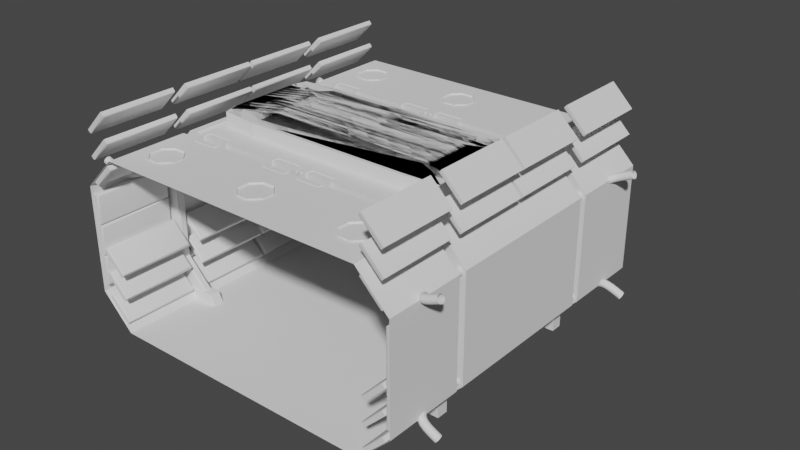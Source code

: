 # Source: Corridor02_1.blend  (saved by Blender 2.82.7; exported with 4.5.12 LTS)
import bpy
from mathutils import Matrix  # noqa: F401  (used for matrix-valued properties, if any)

bpy.ops.wm.read_factory_settings(use_empty=True)
scene = bpy.context.scene
scene.name = 'Scene'

# ---- collections
col_collection = bpy.data.collections.new('Collection'); scene.collection.children.link(col_collection)

# ---- node groups
ng_auto_smooth = bpy.data.node_groups.new('Auto Smooth', 'GeometryNodeTree')
_s = ng_auto_smooth.interface.new_socket(name='Geometry', in_out='OUTPUT', socket_type='NodeSocketGeometry')
_s = ng_auto_smooth.interface.new_socket(name='Geometry', in_out='INPUT', socket_type='NodeSocketGeometry')
_s = ng_auto_smooth.interface.new_socket(name='Angle', in_out='INPUT', socket_type='NodeSocketFloat')
_s.subtype = 'ANGLE'
_s.min_value = 0.0
_s.max_value = 3.142
ng_auto_smooth.is_modifier = True
_N = ng_auto_smooth.nodes; _L = ng_auto_smooth.links
n0 = _N.new('NodeGroupOutput'); n0.name = 'Group Output'; n0.location = (480, -100)
n1 = _N.new('NodeGroupInput'); n1.name = 'Group Input'; n1.location = (-420, -300)
n2 = _N.new('NodeGroupInput'); n2.name = 'Group Input.001'; n2.location = (-60, -100)
n3 = _N.new('GeometryNodeSetShadeSmooth'); n3.name = 'Set Shade Smooth'; n3.location = (120, -100)
n3.domain = 'EDGE'
n4 = _N.new('GeometryNodeSetShadeSmooth'); n4.name = 'Set Shade Smooth.001'; n4.location = (300, -100)
n5 = _N.new('GeometryNodeInputMeshEdgeAngle'); n5.name = 'Edge Angle'; n5.location = (-420, -220)
n6 = _N.new('GeometryNodeInputEdgeSmooth'); n6.name = 'Is Edge Smooth'; n6.location = (-60, -160)
n7 = _N.new('GeometryNodeInputShadeSmooth'); n7.name = 'Is Face Smooth'; n7.location = (-240, -340)
n8 = _N.new('FunctionNodeBooleanMath'); n8.name = 'Boolean Math'; n8.location = (-60, -220)
n9 = _N.new('FunctionNodeCompare'); n9.name = 'Compare'; n9.location = (-240, -180)
n9.operation = 'LESS_EQUAL'
_L.new(n5.outputs[0], n9.inputs[0])
_L.new(n4.outputs[0], n0.inputs[0])
_L.new(n1.outputs[1], n9.inputs[1])
_L.new(n9.outputs[0], n8.inputs[0])
_L.new(n7.outputs[0], n8.inputs[1])
_L.new(n2.outputs[0], n3.inputs[0])
_L.new(n6.outputs[0], n3.inputs[1])
_L.new(n3.outputs[0], n4.inputs[0])
_L.new(n8.outputs[0], n3.inputs[2])
n0.is_active_output = True

# ---- world
world_world = bpy.data.worlds.new('World'); scene.world = world_world
world_world.use_nodes = True; world_world.node_tree.nodes.clear()
_N = world_world.node_tree.nodes; _L = world_world.node_tree.links
n0 = _N.new('ShaderNodeOutputWorld'); n0.name = 'World Output'; n0.location = (300, 300)
n1 = _N.new('ShaderNodeBackground'); n1.name = 'Background'; n1.location = (10, 300)
n1.inputs[0].default_value = (0.05088, 0.05088, 0.05088, 1.0)
_L.new(n1.outputs[0], n0.inputs[0])
n0.is_active_output = True
world_world.color = (0.05088, 0.05088, 0.05088)
world_world.use_sun_shadow = False
world_world.sun_shadow_jitter_overblur = 0.0

# ---- meshes
me_cube_002 = bpy.data.meshes.new('Cube.002')
me_cube_002.from_pydata([(0.0, 3.0, 0.0), (0.0, 3.0, 3.0), (2.431, 3.0, 0.0), (3.0, 3.0, 0.5687), (3.0, 3.0, 2.431), (2.431, 3.0, 3.0), (0.0, 0.0, 0.0), (3.0, 0.0, 0.5687), (2.431, 0.0, 0.0), (3.0, 0.0, 2.431), (2.038, 0.0, 3.0), (0.0, 1.43, 0.0), (0.0, 1.57, 0.0), (0.0, 1.57, 3.0), (0.0, 0.798, 3.0), (3.0, 1.43, 0.5687), (3.0, 1.57, 0.5687), (2.431, 1.43, 0.0), (2.431, 1.57, 0.0), (3.0, 1.57, 2.431), (3.0, 1.43, 2.431), (2.038, 0.798, 3.0), (2.431, 1.57, 3.0), (2.063, 3.0, 0.0), (2.063, 0.0, 0.0), (2.215, 1.451, 0.1568), (2.232, 1.43, 0.1445), (2.228, 1.563, 0.148), (2.215, 1.549, 0.1568), (2.734, 1.451, 2.321), (2.755, 1.43, 2.33), (2.327, 1.437, 2.749), (2.321, 1.451, 2.734), (2.321, 1.549, 2.734), (2.33, 1.57, 2.755), (2.749, 1.563, 2.327), (2.734, 1.549, 2.321), (2.734, 1.549, 0.6788), (2.755, 1.57, 0.6701), (2.749, 1.437, 0.6725), (2.734, 1.451, 0.6788), (0.008876, 1.444, 2.741), (0.008876, 1.436, 2.749), (0.008876, 1.564, 2.749), (0.008876, 1.556, 2.741), (2.063, 1.451, -4.551e-09), (2.092, 1.57, 0.0), (2.063, 1.409, 0.0), (2.092, 1.43, 0.0), (2.042, 1.43, 0.0), (2.042, 1.57, 0.0), (2.063, 1.549, 0.0), (2.063, 1.591, 0.0), (2.749, 1.437, 2.327), (2.33, 1.43, 2.755), (2.324, 1.444, 2.74), (2.74, 1.444, 2.324), (2.327, 1.563, 2.749), (2.755, 1.57, 2.33), (2.74, 1.556, 2.324), (2.324, 1.556, 2.74), (2.749, 1.563, 0.6725), (2.232, 1.57, 0.1445), (2.22, 1.556, 0.1532), (2.74, 1.556, 0.6764), (2.228, 1.437, 0.148), (2.755, 1.43, 0.6701), (2.74, 1.444, 0.6764), (2.22, 1.444, 0.1532), (0.0, 1.43, 2.755), (0.0, 1.451, 2.734), (0.0, 1.549, 2.734), (0.0, 1.57, 2.755), (2.748, 1.455, 2.327), (2.757, 1.448, 2.331), (2.331, 1.448, 2.757), (2.327, 1.455, 2.748), (2.327, 1.545, 2.748), (2.331, 1.552, 2.757), (2.757, 1.552, 2.331), (2.748, 1.545, 2.327), (2.748, 1.545, 0.673), (2.757, 1.552, 0.6692), (2.234, 1.554, 0.1404), (2.225, 1.549, 0.144), (2.225, 1.451, 0.144), (2.234, 1.446, 0.1404), (2.757, 1.448, 0.6692), (2.748, 1.455, 0.673), (0.008876, 1.446, 2.758), (0.008876, 1.455, 2.75), (0.008876, 1.545, 2.75), (0.008876, 1.554, 2.758), (2.431, 1.43, 3.0), (0.0, 1.43, 3.0), (2.431, 0.0, 3.0), (1.983, 0.0, 2.961), (2.038, 0.0, 2.98), (0.0, 0.798, 2.98), (0.0, 0.743, 2.961), (2.038, 0.798, 2.98), (1.983, 0.743, 2.961), (2.019, 0.7793, 2.961), (0.0, 0.7793, 2.961), (2.019, 0.0, 2.961), (1.983, 0.0, 3.165), (0.0, 0.0, 3.165), (0.0, 0.743, 3.165), (1.983, 0.743, 3.165), (2.257, 1.384, 2.987), (2.231, 1.384, 2.987), (2.303, 1.224, 3.0), (2.185, 1.034, 3.0), (2.185, 0.0, 3.0), (2.303, 0.0, 3.0), (2.208, 1.034, 2.977), (2.185, 1.43, 3.0), (2.303, 1.43, 3.0), (2.28, 1.224, 2.977), (2.208, 0.0, 2.977), (2.28, 0.0, 2.977), (2.219, 1.034, 2.977), (2.208, 1.407, 2.977), (2.28, 1.407, 2.977), (2.268, 1.224, 2.977), (2.219, 0.0, 2.977), (2.268, 0.0, 2.977), (2.231, 1.034, 2.987), (2.219, 1.395, 2.977), (2.268, 1.395, 2.977), (2.257, 1.224, 2.987), (2.231, 0.0, 2.987), (2.257, 0.0, 2.987)], [], [(15, 7, 9, 20), (0, 12, 50, 52, 23), (23, 52, 46, 18, 2), (20, 9, 95, 93), (3, 16, 19, 4), (4, 19, 22, 5), (16, 3, 2, 18), (7, 15, 17, 8), (14, 21, 100, 98), (5, 22, 13, 1), (22, 19, 58, 34), (20, 93, 54, 30), (94, 13, 72, 71, 70, 69), (111, 117, 93), (15, 20, 30, 66), (32, 70, 71, 33), (11, 6, 24, 47, 49), (37, 28, 25, 40), (29, 32, 33, 36), (19, 16, 38, 58), (48, 47, 24, 8, 17), (40, 29, 36, 37), (13, 22, 34, 72), (16, 18, 62, 38), (51, 50, 12, 11, 49, 45), (17, 15, 66, 26), (67, 68, 85, 88), (65, 39, 87, 86), (63, 64, 81, 84), (61, 27, 83, 82), (60, 44, 91, 77), (59, 60, 77, 80), (43, 57, 78, 92), (57, 35, 79, 78), (44, 43, 92, 91), (31, 53, 30, 54), (56, 55, 32, 29), (35, 57, 34, 58), (60, 59, 36, 33), (27, 61, 38, 62), (64, 63, 28, 37), (39, 65, 26, 66), (68, 67, 40, 25), (53, 39, 66, 30), (67, 56, 29, 40), (61, 35, 58, 38), (59, 64, 37, 36), (42, 31, 54, 69), (41, 42, 69, 70), (55, 41, 70, 32), (43, 44, 71, 72), (57, 43, 72, 34), (44, 60, 33, 71), (74, 75, 76, 73), (78, 79, 80, 77), (82, 83, 84, 81), (86, 87, 88, 85), (87, 74, 73, 88), (79, 82, 81, 80), (75, 89, 90, 76), (92, 78, 77, 91), (39, 53, 74, 87), (56, 67, 88, 73), (35, 61, 82, 79), (64, 59, 80, 81), (31, 42, 89, 75), (42, 41, 90, 89), (53, 31, 75, 74), (41, 55, 76, 90), (55, 56, 73, 76), (93, 117, 116, 94, 69, 54), (114, 111, 93, 95), (21, 10, 97, 100), (102, 103, 98, 100), (100, 97, 104, 102), (101, 96, 105, 108), (101, 99, 103, 102), (96, 101, 102, 104), (108, 105, 106, 107), (99, 101, 108, 107), (10, 21, 112, 113), (127, 110, 109, 130), (131, 127, 130, 132), (21, 14, 94, 116, 112), (122, 115, 112, 116), (123, 122, 116, 117), (118, 123, 117, 111), (115, 119, 113, 112), (120, 118, 111, 114), (128, 121, 115, 122), (129, 128, 122, 123), (124, 129, 123, 118), (121, 125, 119, 115), (126, 124, 118, 120), (110, 127, 121, 128), (109, 110, 128, 129), (130, 109, 129, 124), (127, 131, 125, 121), (132, 130, 124, 126)])
_uv = me_cube_002.uv_layers.new(name='UVMap')
_uv.uv.foreach_set('vector', [0.4224, 0.5654, 0.4224, 0.625, 0.5776, 0.625, 0.5776, 0.5654, 0.25, 0.5, 0.25, 0.5596, 0.2964, 0.5596, 0.2982, 0.5587, 0.2982, 0.5, 0.2982, 0.5, 0.2982, 0.5587, 0.3005, 0.5596, 0.3276, 0.5596, 0.3276, 0.5, 0.5776, 0.5654, 0.5776, 0.625, 0.6724, 0.625, 0.6724, 0.5654, 0.4224, 0.5, 0.4224, 0.5596, 0.5776, 0.5596, 0.5776, 0.5, 0.5776, 0.5, 0.5776, 0.5596, 0.6724, 0.5596, 0.6724, 0.5, 0.4224, 0.5596, 0.4224, 0.5, 0.3276, 0.5, 0.3276, 0.5596, 0.4224, 0.625, 0.4224, 0.5654, 0.3276, 0.5654, 0.3276, 0.625, 0.75, 0.5818, 0.7052, 0.5818, 0.7052, 0.5818, 0.75, 0.5818, 0.6724, 0.5, 0.6724, 0.5596, 0.75, 0.5596, 0.75, 0.5, 0.6724, 0.5596, 0.5776, 0.5596, 0.5776, 0.5596, 0.6724, 0.5596, 0.5776, 0.5654, 0.6724, 0.5654, 0.6724, 0.5654, 0.5776, 0.5654, 0.0, 0.0, 0.0, 0.0, 0.0, 0.0, 0.0, 0.0, 0.0, 0.0, 0.0, 0.0, 0.6831, 0.5708, 0.6831, 0.5654, 0.6724, 0.5654, 0.4224, 0.5654, 0.5776, 0.5654, 0.5776, 0.5654, 0.4224, 0.5654, 0.6724, 0.5646, 0.75, 0.5646, 0.75, 0.5604, 0.6724, 0.5604, 0.25, 0.5654, 0.25, 0.625, 0.2982, 0.625, 0.2982, 0.5663, 0.2964, 0.5654, 0.4224, 0.5604, 0.3156, 0.5604, 0.3156, 0.5646, 0.4224, 0.5646, 0.5776, 0.5646, 0.6724, 0.5646, 0.6724, 0.5604, 0.5776, 0.5604, 0.5776, 0.5596, 0.4224, 0.5596, 0.4224, 0.5596, 0.5776, 0.5596, 0.3005, 0.5654, 0.2982, 0.5663, 0.2982, 0.625, 0.3276, 0.625, 0.3276, 0.5654, 0.4224, 0.5646, 0.5776, 0.5646, 0.5776, 0.5604, 0.4224, 0.5604, 0.75, 0.5596, 0.6724, 0.5596, 0.6724, 0.5596, 0.75, 0.5596, 0.4224, 0.5596, 0.3276, 0.5596, 0.3165, 0.5596, 0.4224, 0.5596, 0.2982, 0.5604, 0.2964, 0.5596, 0.25, 0.5596, 0.25, 0.5654, 0.2964, 0.5654, 0.2982, 0.5646, 0.3276, 0.5654, 0.4224, 0.5654, 0.4224, 0.5654, 0.3165, 0.5654, 0.4224, 0.5648, 0.3159, 0.5648, 0.3159, 0.5648, 0.4224, 0.5648, 0.3162, 0.5652, 0.4224, 0.5652, 0.4224, 0.5652, 0.3162, 0.5652, 0.3159, 0.5602, 0.4224, 0.5602, 0.4224, 0.5602, 0.3159, 0.5602, 0.4224, 0.5598, 0.3162, 0.5598, 0.3162, 0.5598, 0.4224, 0.5598, 0.6724, 0.5602, 0.7492, 0.5602, 0.7492, 0.5602, 0.6724, 0.5602, 0.5776, 0.5602, 0.6724, 0.5602, 0.6724, 0.5602, 0.5776, 0.5602, 0.7492, 0.5598, 0.6724, 0.5598, 0.6724, 0.5598, 0.7492, 0.5598, 0.6724, 0.5598, 0.5776, 0.5598, 0.5776, 0.5598, 0.6724, 0.5598, 0.7492, 0.5602, 0.7492, 0.5598, 0.7492, 0.5598, 0.7492, 0.5602, 0.6724, 0.5652, 0.5776, 0.5652, 0.5776, 0.5654, 0.6724, 0.5654, 0.5776, 0.5648, 0.6724, 0.5648, 0.6724, 0.5646, 0.5776, 0.5646, 0.5776, 0.5598, 0.6724, 0.5598, 0.6724, 0.5596, 0.5776, 0.5596, 0.6724, 0.5602, 0.5776, 0.5602, 0.5776, 0.5604, 0.6724, 0.5604, 0.3162, 0.5598, 0.4224, 0.5598, 0.4224, 0.5596, 0.3165, 0.5596, 0.4224, 0.5602, 0.3159, 0.5602, 0.3156, 0.5604, 0.4224, 0.5604, 0.4224, 0.5652, 0.3162, 0.5652, 0.3165, 0.5654, 0.4224, 0.5654, 0.3159, 0.5648, 0.4224, 0.5648, 0.4224, 0.5646, 0.3156, 0.5646, 0.5776, 0.5652, 0.4224, 0.5652, 0.4224, 0.5654, 0.5776, 0.5654, 0.4224, 0.5648, 0.5776, 0.5648, 0.5776, 0.5646, 0.4224, 0.5646, 0.4224, 0.5598, 0.5776, 0.5598, 0.5776, 0.5596, 0.4224, 0.5596, 0.5776, 0.5602, 0.4224, 0.5602, 0.4224, 0.5604, 0.5776, 0.5604, 0.7492, 0.5652, 0.6724, 0.5652, 0.6724, 0.5654, 0.75, 0.5654, 0.7492, 0.5648, 0.7492, 0.5652, 0.75, 0.5654, 0.75, 0.5646, 0.6724, 0.5648, 0.7492, 0.5648, 0.75, 0.5646, 0.6724, 0.5646, 0.7492, 0.5598, 0.7492, 0.5602, 0.75, 0.5604, 0.75, 0.5596, 0.6724, 0.5598, 0.7492, 0.5598, 0.75, 0.5596, 0.6724, 0.5596, 0.7492, 0.5602, 0.6724, 0.5602, 0.6724, 0.5604, 0.75, 0.5604, 0.5776, 0.5652, 0.6724, 0.5652, 0.6724, 0.5648, 0.5776, 0.5648, 0.6724, 0.5598, 0.5776, 0.5598, 0.5776, 0.5602, 0.6724, 0.5602, 0.4224, 0.5598, 0.3162, 0.5598, 0.3159, 0.5602, 0.4224, 0.5602, 0.3162, 0.5652, 0.4224, 0.5652, 0.4224, 0.5648, 0.3159, 0.5648, 0.4224, 0.5652, 0.5776, 0.5652, 0.5776, 0.5648, 0.4224, 0.5648, 0.5776, 0.5598, 0.4224, 0.5598, 0.4224, 0.5602, 0.5776, 0.5602, 0.6724, 0.5652, 0.7492, 0.5652, 0.7492, 0.5648, 0.6724, 0.5648, 0.7492, 0.5598, 0.6724, 0.5598, 0.6724, 0.5602, 0.7492, 0.5602, 0.4224, 0.5652, 0.5776, 0.5652, 0.5776, 0.5652, 0.4224, 0.5652, 0.5776, 0.5648, 0.4224, 0.5648, 0.4224, 0.5648, 0.5776, 0.5648, 0.5776, 0.5598, 0.4224, 0.5598, 0.4224, 0.5598, 0.5776, 0.5598, 0.4224, 0.5602, 0.5776, 0.5602, 0.5776, 0.5602, 0.4224, 0.5602, 0.6724, 0.5652, 0.7492, 0.5652, 0.7492, 0.5652, 0.6724, 0.5652, 0.7492, 0.5652, 0.7492, 0.5648, 0.7492, 0.5648, 0.7492, 0.5652, 0.5776, 0.5652, 0.6724, 0.5652, 0.6724, 0.5652, 0.5776, 0.5652, 0.7492, 0.5648, 0.6724, 0.5648, 0.6724, 0.5648, 0.7492, 0.5648, 0.6724, 0.5648, 0.5776, 0.5648, 0.5776, 0.5648, 0.6724, 0.5648, 0.6724, 0.5654, 0.6831, 0.5654, 0.6929, 0.5654, 0.75, 0.5654, 0.75, 0.5654, 0.6724, 0.5654, 0.6831, 0.625, 0.6831, 0.5708, 0.6724, 0.5654, 0.6724, 0.625, 0.7052, 0.5818, 0.7052, 0.625, 0.7052, 0.625, 0.7052, 0.5818, 0.7067, 0.5828, 0.75, 0.5828, 0.75, 0.5818, 0.7052, 0.5818, 0.7052, 0.5818, 0.7052, 0.625, 0.7067, 0.625, 0.7067, 0.5828, 0.7098, 0.5848, 0.7098, 0.625, 0.7098, 0.625, 0.7098, 0.5848, 0.7098, 0.5848, 0.75, 0.5848, 0.75, 0.5828, 0.7067, 0.5828, 0.7098, 0.625, 0.7098, 0.5848, 0.7067, 0.5828, 0.7067, 0.625, 0.7098, 0.5848, 0.7098, 0.625, 0.75, 0.625, 0.75, 0.5848, 0.75, 0.5848, 0.7098, 0.5848, 0.7098, 0.5848, 0.75, 0.5848, 0.7052, 0.625, 0.7052, 0.5818, 0.6929, 0.5757, 0.6929, 0.625, 0.6891, 0.5771, 0.6891, 0.5666, 0.6869, 0.5666, 0.6869, 0.5694, 0.6891, 0.625, 0.6891, 0.5771, 0.6869, 0.5694, 0.6869, 0.625, 0.7052, 0.5818, 0.75, 0.5818, 0.75, 0.5654, 0.6929, 0.5654, 0.6929, 0.5757, 0.691, 0.566, 0.691, 0.5764, 0.6929, 0.5757, 0.6929, 0.5654, 0.685, 0.566, 0.691, 0.566, 0.6929, 0.5654, 0.6831, 0.5654, 0.685, 0.5701, 0.685, 0.566, 0.6831, 0.5654, 0.6831, 0.5708, 0.691, 0.5764, 0.691, 0.625, 0.6929, 0.625, 0.6929, 0.5757, 0.685, 0.625, 0.685, 0.5701, 0.6831, 0.5708, 0.6831, 0.625, 0.69, 0.5663, 0.69, 0.5768, 0.691, 0.5764, 0.691, 0.566, 0.686, 0.5663, 0.69, 0.5663, 0.691, 0.566, 0.685, 0.566, 0.686, 0.5697, 0.686, 0.5663, 0.685, 0.566, 0.685, 0.5701, 0.69, 0.5768, 0.69, 0.625, 0.691, 0.625, 0.691, 0.5764, 0.686, 0.625, 0.686, 0.5697, 0.685, 0.5701, 0.685, 0.625, 0.6891, 0.5666, 0.6891, 0.5771, 0.69, 0.5768, 0.69, 0.5663, 0.6869, 0.5666, 0.6891, 0.5666, 0.69, 0.5663, 0.686, 0.5663, 0.6869, 0.5694, 0.6869, 0.5666, 0.686, 0.5663, 0.686, 0.5697, 0.6891, 0.5771, 0.6891, 0.625, 0.69, 0.625, 0.69, 0.5768, 0.6869, 0.625, 0.6869, 0.5694, 0.686, 0.5697, 0.686, 0.625])
me_cube_002.use_remesh_fix_poles = True
me_cube_002.use_remesh_preserve_attributes = False
me_cube_002.use_mirror_vertex_groups = False
me_cube_002.update()
me_cube = bpy.data.meshes.new('Cube')
me_cube.from_pydata([(0.09772, 1.437, 2.741), (0.1318, 1.322, 3.009), (0.09772, 1.562, 2.741), (0.1318, 1.677, 3.009), (0.5918, 1.437, 2.741), (0.5577, 1.322, 3.009), (0.5918, 1.562, 2.741), (0.5577, 1.677, 3.009), (0.1318, 1.617, 2.698), (0.1318, 1.383, 2.698), (0.09772, 1.562, 3.009), (0.09772, 1.437, 3.009), (0.5577, 1.617, 2.698), (0.5918, 1.562, 3.009), (0.5577, 1.383, 2.698), (0.5918, 1.437, 3.009)], [], [(0, 11, 10, 2), (8, 3, 7, 12), (6, 13, 15, 4), (14, 5, 1, 9), (8, 12, 14, 9), (0, 2, 8, 9), (11, 0, 9, 1), (2, 10, 3, 8), (13, 6, 12, 7), (6, 4, 14, 12), (4, 15, 5, 14)])
_uv = me_cube.uv_layers.new(name='UVMap')
_uv.uv.foreach_set('vector', [0.42, 0.05415, 0.58, 0.04376, 0.58, 0.2062, 0.42, 0.1958, 0.375, 0.25, 0.625, 0.25, 0.625, 0.5, 0.375, 0.5, 0.42, 0.5542, 0.58, 0.5438, 0.58, 0.7062, 0.42, 0.6958, 0.375, 0.75, 0.625, 0.75, 0.625, 1.0, 0.375, 1.0, 0.125, 0.5, 0.375, 0.5, 0.375, 0.75, 0.125, 0.75, 0.42, 0.05415, 0.42, 0.1958, 0.375, 0.25, 0.375, 0.0, 0.58, 0.04376, 0.42, 0.05415, 0.375, 0.0, 0.625, 0.0, 0.42, 0.1958, 0.58, 0.2062, 0.625, 0.25, 0.375, 0.25, 0.58, 0.5438, 0.42, 0.5542, 0.375, 0.5, 0.625, 0.5, 0.42, 0.5542, 0.42, 0.6958, 0.375, 0.75, 0.375, 0.5, 0.42, 0.6958, 0.58, 0.7062, 0.625, 0.75, 0.375, 0.75])
me_cube.use_remesh_fix_poles = True
me_cube.use_remesh_preserve_attributes = False
me_cube.use_mirror_vertex_groups = False
me_cube.update()
me_cube_001 = bpy.data.meshes.new('Cube.001')
me_cube_001.from_pydata([(2.188, 1.532, 0.1825), (2.2, 1.53, 0.1825), (2.211, 1.523, 0.1825), (2.218, 1.512, 0.1825), (2.22, 1.5, 0.1825), (2.218, 1.488, 0.1825), (2.211, 1.477, 0.1825), (2.2, 1.47, 0.1825), (2.188, 1.467, 0.1825), (2.175, 1.47, 0.1825), (2.165, 1.477, 0.1825), (2.158, 1.488, 0.1825), (2.155, 1.5, 0.1825), (2.158, 1.512, 0.1825), (2.165, 1.523, 0.1825), (2.175, 1.53, 0.1825), (2.704, 1.395, -0.01449), (2.704, 1.595, -0.01449), (2.029, 1.395, -0.01449), (2.015, 1.405, -0.01449), (2.122, 1.395, 0.1752), (2.128, 1.405, 0.1855), (2.11, 1.405, 0.1782), (2.015, 1.584, -0.01449), (2.029, 1.595, -0.01449), (2.128, 1.584, 0.1855), (2.122, 1.595, 0.1752), (2.11, 1.584, 0.1782), (2.704, 1.405, 0.1855), (2.704, 1.395, 0.1752), (2.704, 1.595, 0.1752), (2.704, 1.584, 0.1855), (2.233, 1.5, 0.1855), (2.23, 1.482, 0.1855), (2.22, 1.532, 0.1855), (2.22, 1.468, 0.1855), (2.23, 1.517, 0.1855), (2.205, 1.542, 0.1855), (2.205, 1.458, 0.1855), (2.188, 1.454, 0.1855), (2.188, 1.546, 0.1855), (2.17, 1.542, 0.1855), (2.155, 1.532, 0.1855), (2.17, 1.458, 0.1855), (2.155, 1.468, 0.1855), (2.145, 1.482, 0.1855), (2.145, 1.517, 0.1855), (2.142, 1.5, 0.1855), (2.188, 1.543, 0.1771), (2.204, 1.539, 0.1771), (2.218, 1.53, 0.1771), (2.227, 1.516, 0.1771), (2.23, 1.5, 0.1771), (2.227, 1.484, 0.1771), (2.218, 1.47, 0.1771), (2.204, 1.46, 0.1771), (2.188, 1.457, 0.1771), (2.171, 1.46, 0.1771), (2.158, 1.47, 0.1771), (2.148, 1.484, 0.1771), (2.145, 1.5, 0.1771), (2.148, 1.516, 0.1771), (2.158, 1.53, 0.1771), (2.171, 1.539, 0.1771), (2.188, 1.539, 0.1771), (2.203, 1.536, 0.1771), (2.215, 1.527, 0.1771), (2.224, 1.515, 0.1771), (2.226, 1.5, 0.1771), (2.224, 1.485, 0.1771), (2.215, 1.473, 0.1771), (2.203, 1.464, 0.1771), (2.188, 1.461, 0.1771), (2.173, 1.464, 0.1771), (2.16, 1.473, 0.1771), (2.152, 1.485, 0.1771), (2.149, 1.5, 0.1771), (2.152, 1.515, 0.1771), (2.16, 1.527, 0.1771), (2.173, 1.536, 0.1771)], [], [(48, 49, 37, 40), (49, 50, 34, 37), (50, 51, 36, 34), (51, 52, 32, 36), (52, 53, 33, 32), (53, 54, 35, 33), (54, 55, 38, 35), (55, 56, 39, 38), (56, 57, 43, 39), (57, 58, 44, 43), (58, 59, 45, 44), (59, 60, 47, 45), (60, 61, 46, 47), (61, 62, 42, 46), (62, 63, 41, 42), (63, 48, 40, 41), (0, 15, 14, 13, 12, 11, 10, 9, 8, 7, 6, 5, 4, 3, 2, 1), (16, 29, 20, 18), (17, 30, 31, 28, 29, 16), (31, 32, 33, 35, 38, 39, 43, 44, 45, 47, 25, 21, 28), (19, 22, 27, 23), (24, 26, 30, 17), (20, 21, 22), (25, 26, 27), (18, 20, 22, 19), (21, 25, 27, 22), (26, 24, 23, 27), (25, 31, 30, 26), (28, 21, 20, 29), (23, 24, 17, 16, 18, 19), (25, 47, 46, 42, 41, 40, 37, 34, 36, 32, 31), (64, 65, 49, 48), (65, 66, 50, 49), (66, 67, 51, 50), (67, 68, 52, 51), (68, 69, 53, 52), (69, 70, 54, 53), (70, 71, 55, 54), (71, 72, 56, 55), (72, 73, 57, 56), (73, 74, 58, 57), (74, 75, 59, 58), (75, 76, 60, 59), (76, 77, 61, 60), (77, 78, 62, 61), (78, 79, 63, 62), (79, 64, 48, 63), (0, 1, 65, 64), (1, 2, 66, 65), (2, 3, 67, 66), (3, 4, 68, 67), (4, 5, 69, 68), (5, 6, 70, 69), (6, 7, 71, 70), (7, 8, 72, 71), (8, 9, 73, 72), (9, 10, 74, 73), (10, 11, 75, 74), (11, 12, 76, 75), (12, 13, 77, 76), (13, 14, 78, 77), (14, 15, 79, 78), (15, 0, 64, 79)])
me_cube_001.polygons.foreach_set('use_smooth', [1, 1, 1, 1, 1, 1, 1, 1, 1, 1, 1, 1, 1, 1, 1, 1, 0, 0, 0, 0, 0, 0, 0, 0, 0, 0, 0, 0, 0, 0, 0, 1, 1, 1, 1, 1, 1, 1, 1, 1, 1, 1, 1, 1, 1, 1, 1, 1, 1, 1, 1, 1, 1, 1, 1, 1, 1, 1, 1, 1, 1, 1, 1])
_uv = me_cube_001.uv_layers.new(name='UVMap')
_uv.uv.foreach_set('vector', [1.0, 0.5, 0.9375, 0.5, 0.9375, 0.9203, 1.0, 0.9203, 0.9375, 0.5, 0.875, 0.5, 0.875, 0.9203, 0.9375, 0.9203, 0.875, 0.5, 0.8125, 0.5, 0.8125, 0.9203, 0.875, 0.9203, 0.8125, 0.5, 0.75, 0.5, 0.75, 0.9203, 0.8125, 0.9203, 0.75, 0.5, 0.6875, 0.5, 0.6875, 0.9203, 0.75, 0.9203, 0.6875, 0.5, 0.625, 0.5, 0.625, 0.9203, 0.6875, 0.9203, 0.625, 0.5, 0.5625, 0.5, 0.5625, 0.9203, 0.625, 0.9203, 0.5625, 0.5, 0.5, 0.5, 0.5, 0.9203, 0.5625, 0.9203, 0.5, 0.5, 0.4375, 0.5, 0.4375, 0.9203, 0.5, 0.9203, 0.4375, 0.5, 0.375, 0.5, 0.375, 0.9203, 0.4375, 0.9203, 0.375, 0.5, 0.3125, 0.5, 0.3125, 0.9203, 0.375, 0.9203, 0.3125, 0.5, 0.25, 0.5, 0.25, 0.9203, 0.3125, 0.9203, 0.25, 0.5, 0.1875, 0.5, 0.1875, 0.9203, 0.25, 0.9203, 0.1875, 0.5, 0.125, 0.5, 0.125, 0.9203, 0.1875, 0.9203, 0.125, 0.5, 0.0625, 0.5, 0.0625, 0.9203, 0.125, 0.9203, 0.0625, 0.5, 0.0, 0.5, 0.0, 0.9203, 0.0625, 0.9203, 0.75, 0.4323, 0.6802, 0.4185, 0.6211, 0.3789, 0.5815, 0.3198, 0.5677, 0.25, 0.5815, 0.1802, 0.6211, 0.1211, 0.6802, 0.08155, 0.75, 0.06767, 0.8198, 0.08155, 0.8789, 0.1211, 0.9185, 0.1802, 0.9323, 0.25, 0.9185, 0.3198, 0.8789, 0.3789, 0.8198, 0.4185, 0.375, 0.75, 0.6121, 0.75, 0.6121, 0.9938, 0.375, 0.9947, 0.375, 0.5, 0.6121, 0.5, 0.625, 0.5129, 0.625, 0.7371, 0.6121, 0.75, 0.375, 0.75, 0.625, 0.5129, 0.8249, 0.6185, 0.8263, 0.6404, 0.8306, 0.6589, 0.8369, 0.6713, 0.8443, 0.6757, 0.8517, 0.6713, 0.8581, 0.6589, 0.8623, 0.6404, 0.8637, 0.6185, 0.8697, 0.5129, 0.8697, 0.7371, 0.625, 0.7371, 0.375, 0.01293, 0.6158, 0.01293, 0.6158, 0.2371, 0.375, 0.2371, 0.375, 0.2553, 0.6121, 0.2562, 0.6121, 0.5, 0.375, 0.5, 0.6121, 0.9938, 0.625, 0.9947, 0.6158, 1.0, 0.8697, 0.5129, 0.8728, 0.5, 0.875, 0.5129, 0.375, 0.9947, 0.6121, 0.9938, 0.6158, 1.0, 0.375, 1.0, 0.8697, 0.7371, 0.8697, 0.5129, 0.875, 0.5129, 0.875, 0.7371, 0.6121, 0.2562, 0.375, 0.2553, 0.375, 0.2371, 0.6158, 0.2371, 0.8697, 0.5129, 0.625, 0.5129, 0.625, 0.5, 0.8728, 0.5, 0.625, 0.7371, 0.8697, 0.7371, 0.8728, 0.75, 0.625, 0.75, 0.125, 0.5129, 0.1303, 0.5, 0.375, 0.5, 0.375, 0.75, 0.1303, 0.75, 0.125, 0.7371, 0.8697, 0.5129, 0.8637, 0.6185, 0.8623, 0.5966, 0.8581, 0.5781, 0.8517, 0.5657, 0.8443, 0.5614, 0.8369, 0.5657, 0.8306, 0.5781, 0.8263, 0.5966, 0.8249, 0.6185, 0.625, 0.5129, 0.75, 0.468, 0.8334, 0.4514, 0.8418, 0.4717, 0.75, 0.49, 0.8334, 0.4514, 0.9041, 0.4041, 0.9197, 0.4197, 0.8418, 0.4717, 0.9041, 0.4041, 0.9514, 0.3334, 0.9717, 0.3418, 0.9197, 0.4197, 0.9514, 0.3334, 0.968, 0.25, 0.99, 0.25, 0.9717, 0.3418, 0.968, 0.25, 0.9514, 0.1666, 0.9717, 0.1582, 0.99, 0.25, 0.9514, 0.1666, 0.9041, 0.09586, 0.9197, 0.08029, 0.9717, 0.1582, 0.9041, 0.09586, 0.8334, 0.04861, 0.8418, 0.02827, 0.9197, 0.08029, 0.8334, 0.04861, 0.75, 0.03201, 0.75, 0.01, 0.8418, 0.02827, 0.75, 0.03201, 0.6666, 0.04861, 0.6582, 0.02827, 0.75, 0.01, 0.6666, 0.04861, 0.5959, 0.09586, 0.5803, 0.08029, 0.6582, 0.02827, 0.5959, 0.09586, 0.5486, 0.1666, 0.5283, 0.1582, 0.5803, 0.08029, 0.5486, 0.1666, 0.532, 0.25, 0.51, 0.25, 0.5283, 0.1582, 0.532, 0.25, 0.5486, 0.3334, 0.5283, 0.3418, 0.51, 0.25, 0.5486, 0.3334, 0.5959, 0.4041, 0.5803, 0.4197, 0.5283, 0.3418, 0.5959, 0.4041, 0.6666, 0.4514, 0.6582, 0.4717, 0.5803, 0.4197, 0.6666, 0.4514, 0.75, 0.468, 0.75, 0.49, 0.6582, 0.4717, 0.75, 0.4323, 0.8198, 0.4185, 0.8334, 0.4514, 0.75, 0.468, 0.8198, 0.4185, 0.8789, 0.3789, 0.9041, 0.4041, 0.8334, 0.4514, 0.8789, 0.3789, 0.9185, 0.3198, 0.9514, 0.3334, 0.9041, 0.4041, 0.9185, 0.3198, 0.9323, 0.25, 0.968, 0.25, 0.9514, 0.3334, 0.9323, 0.25, 0.9185, 0.1802, 0.9514, 0.1666, 0.968, 0.25, 0.9185, 0.1802, 0.8789, 0.1211, 0.9041, 0.09586, 0.9514, 0.1666, 0.8789, 0.1211, 0.8198, 0.08155, 0.8334, 0.04861, 0.9041, 0.09586, 0.8198, 0.08155, 0.75, 0.06767, 0.75, 0.03201, 0.8334, 0.04861, 0.75, 0.06767, 0.6802, 0.08155, 0.6666, 0.04861, 0.75, 0.03201, 0.6802, 0.08155, 0.6211, 0.1211, 0.5959, 0.09586, 0.6666, 0.04861, 0.6211, 0.1211, 0.5815, 0.1802, 0.5486, 0.1666, 0.5959, 0.09586, 0.5815, 0.1802, 0.5677, 0.25, 0.532, 0.25, 0.5486, 0.1666, 0.5677, 0.25, 0.5815, 0.3198, 0.5486, 0.3334, 0.532, 0.25, 0.5815, 0.3198, 0.6211, 0.3789, 0.5959, 0.4041, 0.5486, 0.3334, 0.6211, 0.3789, 0.6802, 0.4185, 0.6666, 0.4514, 0.5959, 0.4041, 0.6802, 0.4185, 0.75, 0.4323, 0.75, 0.468, 0.6666, 0.4514])
me_cube_001.use_remesh_fix_poles = True
me_cube_001.use_remesh_preserve_attributes = False
me_cube_001.use_mirror_vertex_groups = False
me_cube_001.update()
me_cube_003 = bpy.data.meshes.new('Cube.003')
me_cube_003.from_pydata([(2.991, 0.03319, 0.6913), (2.991, 0.03319, 1.212), (2.991, 1.386, 0.6913), (2.991, 1.386, 1.212), (2.935, 0.03319, 0.6913), (2.902, 0.06697, 0.7272), (2.918, 0.03772, 0.6961), (2.906, 0.05008, 0.7092), (2.935, 0.03319, 1.212), (2.902, 0.06697, 1.176), (2.918, 0.03772, 1.207), (2.906, 0.05008, 1.194), (2.902, 1.352, 0.7272), (2.935, 1.386, 0.6913), (2.906, 1.369, 0.7092), (2.918, 1.382, 0.6961), (2.935, 1.386, 1.212), (2.902, 1.352, 1.176), (2.918, 1.382, 1.207), (2.906, 1.369, 1.194)], [], [(0, 1, 8, 4), (2, 3, 1, 0), (3, 16, 8, 1), (5, 9, 17, 12), (13, 16, 3, 2), (13, 4, 6, 15), (15, 6, 7, 14), (14, 7, 5, 12), (4, 8, 10, 6), (6, 10, 11, 7), (7, 11, 9, 5), (8, 16, 18, 10), (10, 18, 19, 11), (11, 19, 17, 9), (16, 13, 15, 18), (18, 15, 14, 19), (19, 14, 12, 17), (13, 2, 0, 4)])
me_cube_003.polygons.foreach_set('use_smooth', [True] * 18)
_uv = me_cube_003.uv_layers.new(name='UVMap')
_uv.uv.foreach_set('vector', [0.375, 0.75, 0.625, 0.75, 0.625, 0.9051, 0.375, 0.9051, 0.375, 0.5, 0.625, 0.5, 0.625, 0.75, 0.375, 0.75, 0.625, 0.5, 0.7801, 0.5, 0.7801, 0.75, 0.625, 0.75, 0.3922, 0.006242, 0.6078, 0.006242, 0.6078, 0.2438, 0.3922, 0.2438, 0.375, 0.3449, 0.625, 0.3449, 0.625, 0.5, 0.375, 0.5, 0.2199, 0.5, 0.2199, 0.75, 0.1724, 0.7492, 0.1724, 0.5008, 0.1724, 0.5008, 0.1724, 0.7492, 0.125, 0.7469, 0.125, 0.5031, 0.3836, 0.2469, 0.3836, 0.003121, 0.3922, 0.006242, 0.3922, 0.2438, 0.375, 0.9051, 0.625, 0.9051, 0.6227, 0.9526, 0.3773, 0.9526, 0.3773, 0.9526, 0.6227, 0.9526, 0.6164, 1.0, 0.3836, 1.0, 0.3836, 0.003121, 0.6164, 0.003121, 0.6078, 0.006242, 0.3922, 0.006242, 0.7801, 0.75, 0.7801, 0.5, 0.8276, 0.5008, 0.8276, 0.7492, 0.8276, 0.7492, 0.8276, 0.5008, 0.875, 0.5031, 0.875, 0.7469, 0.6164, 0.003121, 0.6164, 0.2469, 0.6078, 0.2438, 0.6078, 0.006242, 0.625, 0.3449, 0.375, 0.3449, 0.3773, 0.2974, 0.6227, 0.2974, 0.6227, 0.2974, 0.3773, 0.2974, 0.3836, 0.2469, 0.6164, 0.2469, 0.6164, 0.2469, 0.3836, 0.2469, 0.3922, 0.2438, 0.6078, 0.2438, 0.2199, 0.5, 0.375, 0.5, 0.375, 0.75, 0.2199, 0.75])
me_cube_003.use_remesh_fix_poles = True
me_cube_003.use_remesh_preserve_attributes = False
me_cube_003.use_mirror_vertex_groups = False
me_cube_003.update()
me_cube_004 = bpy.data.meshes.new('Cube.004')
me_cube_004.from_pydata([(2.991, 1.616, 0.6913), (2.991, 1.616, 1.212), (2.991, 2.969, 0.6913), (2.991, 2.969, 1.212), (2.935, 1.616, 0.6913), (2.902, 1.65, 0.7272), (2.918, 1.62, 0.6961), (2.906, 1.633, 0.7092), (2.935, 1.616, 1.212), (2.902, 1.65, 1.176), (2.918, 1.62, 1.207), (2.906, 1.633, 1.194), (2.902, 2.935, 0.7272), (2.935, 2.969, 0.6913), (2.906, 2.952, 0.7092), (2.918, 2.964, 0.6961), (2.935, 2.969, 1.212), (2.902, 2.935, 1.176), (2.918, 2.964, 1.207), (2.906, 2.952, 1.194)], [], [(0, 1, 8, 4), (2, 3, 1, 0), (3, 16, 8, 1), (5, 9, 17, 12), (13, 16, 3, 2), (13, 4, 6, 15), (15, 6, 7, 14), (14, 7, 5, 12), (4, 8, 10, 6), (6, 10, 11, 7), (7, 11, 9, 5), (8, 16, 18, 10), (10, 18, 19, 11), (11, 19, 17, 9), (16, 13, 15, 18), (18, 15, 14, 19), (19, 14, 12, 17), (13, 2, 0, 4)])
me_cube_004.polygons.foreach_set('use_smooth', [True] * 18)
_uv = me_cube_004.uv_layers.new(name='UVMap')
_uv.uv.foreach_set('vector', [0.375, 0.75, 0.625, 0.75, 0.625, 0.9051, 0.375, 0.9051, 0.375, 0.5, 0.625, 0.5, 0.625, 0.75, 0.375, 0.75, 0.625, 0.5, 0.7801, 0.5, 0.7801, 0.75, 0.625, 0.75, 0.3922, 0.006242, 0.6078, 0.006242, 0.6078, 0.2438, 0.3922, 0.2438, 0.375, 0.3449, 0.625, 0.3449, 0.625, 0.5, 0.375, 0.5, 0.2199, 0.5, 0.2199, 0.75, 0.1724, 0.7492, 0.1724, 0.5008, 0.1724, 0.5008, 0.1724, 0.7492, 0.125, 0.7469, 0.125, 0.5031, 0.3836, 0.2469, 0.3836, 0.003121, 0.3922, 0.006242, 0.3922, 0.2438, 0.375, 0.9051, 0.625, 0.9051, 0.6227, 0.9526, 0.3773, 0.9526, 0.3773, 0.9526, 0.6227, 0.9526, 0.6164, 1.0, 0.3836, 1.0, 0.3836, 0.003121, 0.6164, 0.003121, 0.6078, 0.006242, 0.3922, 0.006242, 0.7801, 0.75, 0.7801, 0.5, 0.8276, 0.5008, 0.8276, 0.7492, 0.8276, 0.7492, 0.8276, 0.5008, 0.875, 0.5031, 0.875, 0.7469, 0.6164, 0.003121, 0.6164, 0.2469, 0.6078, 0.2438, 0.6078, 0.006242, 0.625, 0.3449, 0.375, 0.3449, 0.3773, 0.2974, 0.6227, 0.2974, 0.6227, 0.2974, 0.3773, 0.2974, 0.3836, 0.2469, 0.6164, 0.2469, 0.6164, 0.2469, 0.3836, 0.2469, 0.3922, 0.2438, 0.6078, 0.2438, 0.2199, 0.5, 0.375, 0.5, 0.375, 0.75, 0.2199, 0.75])
me_cube_004.use_remesh_fix_poles = True
me_cube_004.use_remesh_preserve_attributes = False
me_cube_004.use_mirror_vertex_groups = False
me_cube_004.update()
me_cube_005 = bpy.data.meshes.new('Cube.005')
me_cube_005.from_pydata([(2.529, 0.03319, 0.1104), (2.898, 0.03319, 0.4782), (2.529, 1.386, 0.1104), (2.898, 1.386, 0.4782), (2.49, 0.03319, 0.1495), (2.492, 0.06697, 0.1988), (2.482, 0.03772, 0.1649), (2.482, 0.05008, 0.1829), (2.859, 0.03319, 0.5173), (2.81, 0.06697, 0.5158), (2.844, 0.03772, 0.5258), (2.826, 0.05008, 0.5253), (2.492, 1.352, 0.1988), (2.49, 1.386, 0.1495), (2.482, 1.369, 0.1829), (2.482, 1.382, 0.1649), (2.859, 1.386, 0.5173), (2.81, 1.352, 0.5158), (2.844, 1.382, 0.5258), (2.826, 1.369, 0.5253)], [], [(0, 1, 8, 4), (2, 3, 1, 0), (3, 16, 8, 1), (5, 9, 17, 12), (13, 16, 3, 2), (13, 4, 6, 15), (15, 6, 7, 14), (14, 7, 5, 12), (4, 8, 10, 6), (6, 10, 11, 7), (7, 11, 9, 5), (8, 16, 18, 10), (10, 18, 19, 11), (11, 19, 17, 9), (16, 13, 15, 18), (18, 15, 14, 19), (19, 14, 12, 17), (13, 2, 0, 4)])
me_cube_005.polygons.foreach_set('use_smooth', [True] * 18)
_uv = me_cube_005.uv_layers.new(name='UVMap')
_uv.uv.foreach_set('vector', [0.375, 0.75, 0.625, 0.75, 0.625, 0.9051, 0.375, 0.9051, 0.375, 0.5, 0.625, 0.5, 0.625, 0.75, 0.375, 0.75, 0.625, 0.5, 0.7801, 0.5, 0.7801, 0.75, 0.625, 0.75, 0.3922, 0.006242, 0.6078, 0.006242, 0.6078, 0.2438, 0.3922, 0.2438, 0.375, 0.3449, 0.625, 0.3449, 0.625, 0.5, 0.375, 0.5, 0.2199, 0.5, 0.2199, 0.75, 0.1724, 0.7492, 0.1724, 0.5008, 0.1724, 0.5008, 0.1724, 0.7492, 0.125, 0.7469, 0.125, 0.5031, 0.3836, 0.2469, 0.3836, 0.003121, 0.3922, 0.006242, 0.3922, 0.2438, 0.375, 0.9051, 0.625, 0.9051, 0.6227, 0.9526, 0.3773, 0.9526, 0.3773, 0.9526, 0.6227, 0.9526, 0.6164, 1.0, 0.3836, 1.0, 0.3836, 0.003121, 0.6164, 0.003121, 0.6078, 0.006242, 0.3922, 0.006242, 0.7801, 0.75, 0.7801, 0.5, 0.8276, 0.5008, 0.8276, 0.7492, 0.8276, 0.7492, 0.8276, 0.5008, 0.875, 0.5031, 0.875, 0.7469, 0.6164, 0.003121, 0.6164, 0.2469, 0.6078, 0.2438, 0.6078, 0.006242, 0.625, 0.3449, 0.375, 0.3449, 0.3773, 0.2974, 0.6227, 0.2974, 0.6227, 0.2974, 0.3773, 0.2974, 0.3836, 0.2469, 0.6164, 0.2469, 0.6164, 0.2469, 0.3836, 0.2469, 0.3922, 0.2438, 0.6078, 0.2438, 0.2199, 0.5, 0.375, 0.5, 0.375, 0.75, 0.2199, 0.75])
me_cube_005.use_remesh_fix_poles = True
me_cube_005.use_remesh_preserve_attributes = False
me_cube_005.use_mirror_vertex_groups = False
me_cube_005.update()
me_cube_006 = bpy.data.meshes.new('Cube.006')
me_cube_006.from_pydata([(2.898, 0.03319, 2.519), (2.53, 0.03319, 2.887), (2.898, 1.386, 2.519), (2.53, 1.386, 2.887), (2.859, 0.03319, 2.48), (2.809, 0.06697, 2.481), (2.843, 0.03772, 2.471), (2.825, 0.05008, 2.472), (2.491, 0.03319, 2.848), (2.492, 0.06697, 2.799), (2.482, 0.03772, 2.833), (2.483, 0.05008, 2.815), (2.809, 1.352, 2.481), (2.859, 1.386, 2.48), (2.825, 1.369, 2.472), (2.843, 1.382, 2.471), (2.491, 1.386, 2.848), (2.492, 1.352, 2.799), (2.482, 1.382, 2.833), (2.483, 1.369, 2.815)], [], [(0, 1, 8, 4), (2, 3, 1, 0), (3, 16, 8, 1), (5, 9, 17, 12), (13, 16, 3, 2), (13, 4, 6, 15), (15, 6, 7, 14), (14, 7, 5, 12), (4, 8, 10, 6), (6, 10, 11, 7), (7, 11, 9, 5), (8, 16, 18, 10), (10, 18, 19, 11), (11, 19, 17, 9), (16, 13, 15, 18), (18, 15, 14, 19), (19, 14, 12, 17), (13, 2, 0, 4)])
me_cube_006.polygons.foreach_set('use_smooth', [True] * 18)
_uv = me_cube_006.uv_layers.new(name='UVMap')
_uv.uv.foreach_set('vector', [0.375, 0.75, 0.625, 0.75, 0.625, 0.9051, 0.375, 0.9051, 0.375, 0.5, 0.625, 0.5, 0.625, 0.75, 0.375, 0.75, 0.625, 0.5, 0.7801, 0.5, 0.7801, 0.75, 0.625, 0.75, 0.3922, 0.006242, 0.6078, 0.006242, 0.6078, 0.2438, 0.3922, 0.2438, 0.375, 0.3449, 0.625, 0.3449, 0.625, 0.5, 0.375, 0.5, 0.2199, 0.5, 0.2199, 0.75, 0.1724, 0.7492, 0.1724, 0.5008, 0.1724, 0.5008, 0.1724, 0.7492, 0.125, 0.7469, 0.125, 0.5031, 0.3836, 0.2469, 0.3836, 0.003121, 0.3922, 0.006242, 0.3922, 0.2438, 0.375, 0.9051, 0.625, 0.9051, 0.6227, 0.9526, 0.3773, 0.9526, 0.3773, 0.9526, 0.6227, 0.9526, 0.6164, 1.0, 0.3836, 1.0, 0.3836, 0.003121, 0.6164, 0.003121, 0.6078, 0.006242, 0.3922, 0.006242, 0.7801, 0.75, 0.7801, 0.5, 0.8276, 0.5008, 0.8276, 0.7492, 0.8276, 0.7492, 0.8276, 0.5008, 0.875, 0.5031, 0.875, 0.7469, 0.6164, 0.003121, 0.6164, 0.2469, 0.6078, 0.2438, 0.6078, 0.006242, 0.625, 0.3449, 0.375, 0.3449, 0.3773, 0.2974, 0.6227, 0.2974, 0.6227, 0.2974, 0.3773, 0.2974, 0.3836, 0.2469, 0.6164, 0.2469, 0.6164, 0.2469, 0.3836, 0.2469, 0.3922, 0.2438, 0.6078, 0.2438, 0.2199, 0.5, 0.375, 0.5, 0.375, 0.75, 0.2199, 0.75])
me_cube_006.use_remesh_fix_poles = True
me_cube_006.use_remesh_preserve_attributes = False
me_cube_006.use_mirror_vertex_groups = False
me_cube_006.update()
me_cube_007 = bpy.data.meshes.new('Cube.007')
me_cube_007.from_pydata([(2.529, 1.617, 0.1104), (2.898, 1.617, 0.4782), (2.529, 2.97, 0.1104), (2.898, 2.97, 0.4782), (2.49, 1.617, 0.1495), (2.492, 1.651, 0.1988), (2.482, 1.622, 0.1649), (2.482, 1.634, 0.1829), (2.859, 1.617, 0.5173), (2.81, 1.651, 0.5158), (2.844, 1.622, 0.5258), (2.826, 1.634, 0.5253), (2.492, 2.936, 0.1988), (2.49, 2.97, 0.1495), (2.482, 2.953, 0.1829), (2.482, 2.965, 0.1649), (2.859, 2.97, 0.5173), (2.81, 2.936, 0.5158), (2.844, 2.965, 0.5258), (2.826, 2.953, 0.5253)], [], [(0, 1, 8, 4), (2, 3, 1, 0), (3, 16, 8, 1), (5, 9, 17, 12), (13, 16, 3, 2), (13, 4, 6, 15), (15, 6, 7, 14), (14, 7, 5, 12), (4, 8, 10, 6), (6, 10, 11, 7), (7, 11, 9, 5), (8, 16, 18, 10), (10, 18, 19, 11), (11, 19, 17, 9), (16, 13, 15, 18), (18, 15, 14, 19), (19, 14, 12, 17), (13, 2, 0, 4)])
me_cube_007.polygons.foreach_set('use_smooth', [True] * 18)
_uv = me_cube_007.uv_layers.new(name='UVMap')
_uv.uv.foreach_set('vector', [0.375, 0.75, 0.625, 0.75, 0.625, 0.9051, 0.375, 0.9051, 0.375, 0.5, 0.625, 0.5, 0.625, 0.75, 0.375, 0.75, 0.625, 0.5, 0.7801, 0.5, 0.7801, 0.75, 0.625, 0.75, 0.3922, 0.006242, 0.6078, 0.006242, 0.6078, 0.2438, 0.3922, 0.2438, 0.375, 0.3449, 0.625, 0.3449, 0.625, 0.5, 0.375, 0.5, 0.2199, 0.5, 0.2199, 0.75, 0.1724, 0.7492, 0.1724, 0.5008, 0.1724, 0.5008, 0.1724, 0.7492, 0.125, 0.7469, 0.125, 0.5031, 0.3836, 0.2469, 0.3836, 0.003121, 0.3922, 0.006242, 0.3922, 0.2438, 0.375, 0.9051, 0.625, 0.9051, 0.6227, 0.9526, 0.3773, 0.9526, 0.3773, 0.9526, 0.6227, 0.9526, 0.6164, 1.0, 0.3836, 1.0, 0.3836, 0.003121, 0.6164, 0.003121, 0.6078, 0.006242, 0.3922, 0.006242, 0.7801, 0.75, 0.7801, 0.5, 0.8276, 0.5008, 0.8276, 0.7492, 0.8276, 0.7492, 0.8276, 0.5008, 0.875, 0.5031, 0.875, 0.7469, 0.6164, 0.003121, 0.6164, 0.2469, 0.6078, 0.2438, 0.6078, 0.006242, 0.625, 0.3449, 0.375, 0.3449, 0.3773, 0.2974, 0.6227, 0.2974, 0.6227, 0.2974, 0.3773, 0.2974, 0.3836, 0.2469, 0.6164, 0.2469, 0.6164, 0.2469, 0.3836, 0.2469, 0.3922, 0.2438, 0.6078, 0.2438, 0.2199, 0.5, 0.375, 0.5, 0.375, 0.75, 0.2199, 0.75])
me_cube_007.use_remesh_fix_poles = True
me_cube_007.use_remesh_preserve_attributes = False
me_cube_007.use_mirror_vertex_groups = False
me_cube_007.update()
me_cube_008 = bpy.data.meshes.new('Cube.008')
me_cube_008.from_pydata([(2.898, 1.617, 2.519), (2.53, 1.617, 2.887), (2.898, 2.97, 2.519), (2.53, 2.97, 2.887), (2.859, 1.617, 2.48), (2.809, 1.651, 2.481), (2.843, 1.622, 2.471), (2.825, 1.634, 2.472), (2.491, 1.617, 2.848), (2.492, 1.651, 2.799), (2.482, 1.622, 2.833), (2.483, 1.634, 2.815), (2.809, 2.936, 2.481), (2.859, 2.97, 2.48), (2.825, 2.953, 2.472), (2.843, 2.965, 2.471), (2.491, 2.97, 2.848), (2.492, 2.936, 2.799), (2.482, 2.965, 2.833), (2.483, 2.953, 2.815)], [], [(0, 1, 8, 4), (2, 3, 1, 0), (3, 16, 8, 1), (5, 9, 17, 12), (13, 16, 3, 2), (13, 4, 6, 15), (15, 6, 7, 14), (14, 7, 5, 12), (4, 8, 10, 6), (6, 10, 11, 7), (7, 11, 9, 5), (8, 16, 18, 10), (10, 18, 19, 11), (11, 19, 17, 9), (16, 13, 15, 18), (18, 15, 14, 19), (19, 14, 12, 17), (13, 2, 0, 4)])
me_cube_008.polygons.foreach_set('use_smooth', [True] * 18)
_uv = me_cube_008.uv_layers.new(name='UVMap')
_uv.uv.foreach_set('vector', [0.375, 0.75, 0.625, 0.75, 0.625, 0.9051, 0.375, 0.9051, 0.375, 0.5, 0.625, 0.5, 0.625, 0.75, 0.375, 0.75, 0.625, 0.5, 0.7801, 0.5, 0.7801, 0.75, 0.625, 0.75, 0.3922, 0.006242, 0.6078, 0.006242, 0.6078, 0.2438, 0.3922, 0.2438, 0.375, 0.3449, 0.625, 0.3449, 0.625, 0.5, 0.375, 0.5, 0.2199, 0.5, 0.2199, 0.75, 0.1724, 0.7492, 0.1724, 0.5008, 0.1724, 0.5008, 0.1724, 0.7492, 0.125, 0.7469, 0.125, 0.5031, 0.3836, 0.2469, 0.3836, 0.003121, 0.3922, 0.006242, 0.3922, 0.2438, 0.375, 0.9051, 0.625, 0.9051, 0.6227, 0.9526, 0.3773, 0.9526, 0.3773, 0.9526, 0.6227, 0.9526, 0.6164, 1.0, 0.3836, 1.0, 0.3836, 0.003121, 0.6164, 0.003121, 0.6078, 0.006242, 0.3922, 0.006242, 0.7801, 0.75, 0.7801, 0.5, 0.8276, 0.5008, 0.8276, 0.7492, 0.8276, 0.7492, 0.8276, 0.5008, 0.875, 0.5031, 0.875, 0.7469, 0.6164, 0.003121, 0.6164, 0.2469, 0.6078, 0.2438, 0.6078, 0.006242, 0.625, 0.3449, 0.375, 0.3449, 0.3773, 0.2974, 0.6227, 0.2974, 0.6227, 0.2974, 0.3773, 0.2974, 0.3836, 0.2469, 0.6164, 0.2469, 0.6164, 0.2469, 0.3836, 0.2469, 0.3922, 0.2438, 0.6078, 0.2438, 0.2199, 0.5, 0.375, 0.5, 0.375, 0.75, 0.2199, 0.75])
me_cube_008.use_remesh_fix_poles = True
me_cube_008.use_remesh_preserve_attributes = False
me_cube_008.use_mirror_vertex_groups = False
me_cube_008.update()
me_cube_009 = bpy.data.meshes.new('Cube.009')
me_cube_009.from_pydata([(1.975, 0.6251, 2.982), (-1.975, -0.7338, 2.982), (1.975, 0.462, 2.982), (-1.975, 0.7338, 2.982), (1.975, 0.6795, 2.982), (1.975, -0.7338, 2.982), (1.975, 0.5164, 2.982), (1.975, 0.7338, 2.982), (1.975, 0.5707, 2.982), (1.975, 0.4077, 2.982), (1.975, 0.3533, 2.982), (1.975, 0.299, 2.982), (1.975, 0.2446, 2.982), (1.975, 0.1902, 2.982), (1.975, 0.1359, 2.982), (1.975, 0.08154, 2.982), (1.975, 0.02718, 2.982), (1.975, -0.02718, 2.982), (1.975, -0.08154, 2.982), (1.975, -0.1359, 2.982), (1.975, -0.1902, 2.982), (1.975, -0.2446, 2.982), (1.975, -0.299, 2.982), (1.975, -0.3533, 2.982), (1.975, -0.4077, 2.982), (1.975, -0.462, 2.982), (1.975, -0.5164, 2.982), (1.975, -0.5707, 2.982), (1.975, -0.6251, 2.982), (1.975, -0.6795, 2.982), (-1.975, -0.6795, 2.982), (-1.975, -0.6251, 2.982), (-1.975, -0.5707, 2.982), (-1.975, -0.5164, 2.982), (-1.975, -0.462, 2.982), (-1.975, -0.4077, 2.982), (-1.975, -0.3533, 2.982), (-1.975, -0.299, 2.982), (-1.975, -0.2446, 2.982), (-1.975, -0.1902, 2.982), (-1.975, -0.1359, 2.982), (-1.975, -0.08154, 2.982), (-1.975, -0.02718, 2.982), (-1.975, 0.02718, 2.982), (-1.975, 0.08154, 2.982), (-1.975, 0.1359, 2.982), (-1.975, 0.1902, 2.982), (-1.975, 0.2446, 2.982), (-1.975, 0.299, 2.982), (-1.975, 0.3533, 2.982), (-1.975, 0.4077, 2.982), (-1.975, 0.462, 2.982), (-1.975, 0.5164, 2.982), (-1.975, 0.5707, 2.982), (-1.975, 0.6251, 2.982), (-1.975, 0.6795, 2.982)], [(10, 11), (9, 10), (6, 2), (0, 8), (8, 6), (7, 4), (5, 1), (29, 5), (2, 9), (3, 7), (55, 3), (4, 0), (11, 12), (12, 13), (13, 14), (14, 15), (15, 16), (16, 17), (17, 18), (18, 19), (19, 20), (20, 21), (21, 22), (22, 23), (23, 24), (24, 25), (25, 26), (26, 27), (27, 28), (28, 29), (1, 30), (30, 31), (31, 32), (32, 33), (33, 34), (34, 35), (35, 36), (36, 37), (37, 38), (38, 39), (39, 40), (40, 41), (41, 42), (42, 43), (43, 44), (44, 45), (45, 46), (46, 47), (47, 48), (48, 49), (49, 50), (50, 51), (51, 52), (52, 53), (53, 54), (54, 55), (55, 4), (54, 0), (53, 8), (52, 6), (51, 2), (50, 9), (49, 10), (48, 11), (47, 12), (46, 13), (45, 14), (44, 15), (43, 16), (42, 17), (41, 18), (40, 19), (39, 20), (38, 21), (37, 22), (36, 23), (35, 24), (34, 25), (33, 26), (32, 27), (31, 28), (30, 29)], [])
_uv = me_cube_009.uv_layers.new(name='UVMap')
_uv.uv.foreach_set('vector', [])
me_cube_009.use_remesh_fix_poles = True
me_cube_009.use_remesh_preserve_attributes = False
me_cube_009.use_mirror_vertex_groups = False
me_cube_009.update()
me_cylinder_001 = bpy.data.meshes.new('Cylinder.001')
me_cylinder_001.from_pydata([(-0.06505, 2.496, 2.837), (-0.1074, 2.598, 3.026), (0.06505, 2.496, 2.837), (0.1074, 2.598, 3.026), (0.157, 2.404, 2.837), (0.2592, 2.447, 3.026), (0.157, 2.274, 2.837), (0.2592, 2.232, 3.026), (0.06505, 2.182, 2.837), (0.1074, 2.08, 3.026), (-0.06505, 2.182, 2.837), (-0.1074, 2.08, 3.026), (-0.157, 2.274, 2.837), (-0.2592, 2.232, 3.026), (-0.157, 2.404, 2.837), (-0.2592, 2.447, 3.026), (-0.07654, 2.524, 2.837), (0.07654, 2.524, 2.837), (0.1848, 2.416, 2.837), (0.1848, 2.263, 2.837), (0.07654, 2.154, 2.837), (-0.07654, 2.154, 2.837), (-0.1848, 2.263, 2.837), (-0.1848, 2.416, 2.837), (-0.06505, 2.496, 2.884), (0.06505, 2.496, 2.884), (0.157, 2.404, 2.884), (0.157, 2.274, 2.884), (0.06505, 2.182, 2.884), (-0.06505, 2.182, 2.884), (-0.157, 2.274, 2.884), (-0.157, 2.404, 2.884), (-0.09161, 2.56, 2.964), (0.09161, 2.56, 2.964), (0.2212, 2.431, 2.964), (0.2212, 2.248, 2.964), (0.09161, 2.118, 2.964), (-0.09161, 2.118, 2.964), (-0.2212, 2.248, 2.964), (-0.2212, 2.431, 2.964), (-0.1013, 2.584, 2.979), (0.1013, 2.584, 2.979), (0.2445, 2.44, 2.979), (0.2445, 2.238, 2.979), (0.1013, 2.095, 2.979), (-0.1013, 2.095, 2.979), (-0.2445, 2.238, 2.979), (-0.2445, 2.44, 2.979)], [], [(40, 1, 3, 41), (41, 3, 5, 42), (42, 5, 7, 43), (43, 7, 9, 44), (44, 9, 11, 45), (45, 11, 13, 46), (46, 13, 15, 47), (47, 15, 1, 40), (14, 0, 24, 31), (2, 0, 16, 17), (4, 2, 17, 18), (6, 4, 18, 19), (8, 6, 19, 20), (10, 8, 20, 21), (12, 10, 21, 22), (14, 12, 22, 23), (0, 14, 23, 16), (24, 25, 26, 27, 28, 29, 30, 31), (10, 12, 30, 29), (6, 8, 28, 27), (2, 4, 26, 25), (12, 14, 31, 30), (8, 10, 29, 28), (4, 6, 27, 26), (0, 2, 25, 24), (23, 39, 32, 16), (22, 38, 39, 23), (21, 37, 38, 22), (20, 36, 37, 21), (19, 35, 36, 20), (18, 34, 35, 19), (17, 33, 34, 18), (16, 32, 33, 17), (39, 47, 40, 32), (38, 46, 47, 39), (37, 45, 46, 38), (36, 44, 45, 37), (35, 43, 44, 36), (34, 42, 43, 35), (33, 41, 42, 34), (32, 40, 41, 33)])
_uv = me_cylinder_001.uv_layers.new(name='UVMap')
_uv.uv.foreach_set('vector', [1.0, 0.8756, 1.0, 1.0, 0.875, 1.0, 0.875, 0.8756, 0.875, 0.8756, 0.875, 1.0, 0.75, 1.0, 0.75, 0.8756, 0.75, 0.8756, 0.75, 1.0, 0.625, 1.0, 0.625, 0.8756, 0.625, 0.8756, 0.625, 1.0, 0.5, 1.0, 0.5, 0.8756, 0.5, 0.8756, 0.5, 1.0, 0.375, 1.0, 0.375, 0.8756, 0.375, 0.8756, 0.375, 1.0, 0.25, 1.0, 0.25, 0.8756, 0.25, 0.8756, 0.25, 1.0, 0.125, 1.0, 0.125, 0.8756, 0.125, 0.8756, 0.125, 1.0, 0.0, 1.0, 0.0, 0.8756, 0.6058, 0.3942, 0.75, 0.454, 0.75, 0.454, 0.6058, 0.3942, 0.8942, 0.3942, 0.75, 0.454, 0.75, 0.49, 0.9197, 0.4197, 0.954, 0.25, 0.8942, 0.3942, 0.9197, 0.4197, 0.99, 0.25, 0.8942, 0.1058, 0.954, 0.25, 0.99, 0.25, 0.9197, 0.08029, 0.75, 0.04603, 0.8942, 0.1058, 0.9197, 0.08029, 0.75, 0.01, 0.6058, 0.1058, 0.75, 0.04603, 0.75, 0.01, 0.5803, 0.08029, 0.546, 0.25, 0.6058, 0.1058, 0.5803, 0.08029, 0.51, 0.25, 0.6058, 0.3942, 0.546, 0.25, 0.51, 0.25, 0.5803, 0.4197, 0.75, 0.454, 0.6058, 0.3942, 0.5803, 0.4197, 0.75, 0.49, 0.75, 0.454, 0.8942, 0.3942, 0.954, 0.25, 0.8942, 0.1058, 0.75, 0.04603, 0.6058, 0.1058, 0.546, 0.25, 0.6058, 0.3942, 0.6058, 0.1058, 0.546, 0.25, 0.546, 0.25, 0.6058, 0.1058, 0.8942, 0.1058, 0.75, 0.04603, 0.75, 0.04603, 0.8942, 0.1058, 0.8942, 0.3942, 0.954, 0.25, 0.954, 0.25, 0.8942, 0.3942, 0.546, 0.25, 0.6058, 0.3942, 0.6058, 0.3942, 0.546, 0.25, 0.75, 0.04603, 0.6058, 0.1058, 0.6058, 0.1058, 0.75, 0.04603, 0.954, 0.25, 0.8942, 0.1058, 0.8942, 0.1058, 0.954, 0.25, 0.75, 0.454, 0.8942, 0.3942, 0.8942, 0.3942, 0.75, 0.454, 0.125, 0.5, 0.125, 0.8341, 0.0, 0.8341, 0.0, 0.5, 0.25, 0.5, 0.25, 0.8341, 0.125, 0.8341, 0.125, 0.5, 0.375, 0.5, 0.375, 0.8341, 0.25, 0.8341, 0.25, 0.5, 0.5, 0.5, 0.5, 0.8341, 0.375, 0.8341, 0.375, 0.5, 0.625, 0.5, 0.625, 0.8341, 0.5, 0.8341, 0.5, 0.5, 0.75, 0.5, 0.75, 0.8341, 0.625, 0.8341, 0.625, 0.5, 0.875, 0.5, 0.875, 0.8341, 0.75, 0.8341, 0.75, 0.5, 1.0, 0.5, 1.0, 0.8341, 0.875, 0.8341, 0.875, 0.5, 0.125, 0.8341, 0.125, 0.8756, 0.0, 0.8756, 0.0, 0.8341, 0.25, 0.8341, 0.25, 0.8756, 0.125, 0.8756, 0.125, 0.8341, 0.375, 0.8341, 0.375, 0.8756, 0.25, 0.8756, 0.25, 0.8341, 0.5, 0.8341, 0.5, 0.8756, 0.375, 0.8756, 0.375, 0.8341, 0.625, 0.8341, 0.625, 0.8756, 0.5, 0.8756, 0.5, 0.8341, 0.75, 0.8341, 0.75, 0.8756, 0.625, 0.8756, 0.625, 0.8341, 0.875, 0.8341, 0.875, 0.8756, 0.75, 0.8756, 0.75, 0.8341, 1.0, 0.8341, 1.0, 0.8756, 0.875, 0.8756, 0.875, 0.8341])
me_cylinder_001.use_remesh_fix_poles = True
me_cylinder_001.use_remesh_preserve_attributes = False
me_cylinder_001.use_mirror_vertex_groups = False
me_cylinder_001.update()
me_cylinder_002 = bpy.data.meshes.new('Cylinder.002')
me_cylinder_002.from_pydata([(-0.06189, 2.489, 2.875), (-0.06189, 2.489, 2.844), (0.06189, 2.489, 2.875), (0.06189, 2.489, 2.844), (0.1494, 2.401, 2.875), (0.1494, 2.401, 2.844), (0.1494, 2.278, 2.875), (0.1494, 2.278, 2.844), (0.06189, 2.19, 2.875), (0.06189, 2.19, 2.844), (-0.06189, 2.19, 2.875), (-0.06189, 2.19, 2.844), (-0.1494, 2.278, 2.875), (-0.1494, 2.278, 2.844), (-0.1494, 2.401, 2.875), (-0.1494, 2.401, 2.844)], [], [(0, 1, 3, 2), (2, 3, 5, 4), (4, 5, 7, 6), (6, 7, 9, 8), (8, 9, 11, 10), (10, 11, 13, 12), (3, 1, 15, 13, 11, 9, 7, 5), (12, 13, 15, 14), (14, 15, 1, 0), (0, 2, 4, 6, 8, 10, 12, 14)])
_uv = me_cylinder_002.uv_layers.new(name='UVMap')
_uv.uv.foreach_set('vector', [1.0, 0.5, 1.0, 1.0, 0.875, 1.0, 0.875, 0.5, 0.875, 0.5, 0.875, 1.0, 0.75, 1.0, 0.75, 0.5, 0.75, 0.5, 0.75, 1.0, 0.625, 1.0, 0.625, 0.5, 0.625, 0.5, 0.625, 1.0, 0.5, 1.0, 0.5, 0.5, 0.5, 0.5, 0.5, 1.0, 0.375, 1.0, 0.375, 0.5, 0.375, 0.5, 0.375, 1.0, 0.25, 1.0, 0.25, 0.5, 0.4197, 0.4197, 0.25, 0.49, 0.08029, 0.4197, 0.01, 0.25, 0.08029, 0.08029, 0.25, 0.01, 0.4197, 0.08029, 0.49, 0.25, 0.25, 0.5, 0.25, 1.0, 0.125, 1.0, 0.125, 0.5, 0.125, 0.5, 0.125, 1.0, 0.0, 1.0, 0.0, 0.5, 0.75, 0.49, 0.9197, 0.4197, 0.99, 0.25, 0.9197, 0.08029, 0.75, 0.01, 0.5803, 0.08029, 0.51, 0.25, 0.5803, 0.4197])
me_cylinder_002.use_remesh_fix_poles = True
me_cylinder_002.use_remesh_preserve_attributes = False
me_cylinder_002.use_mirror_vertex_groups = False
me_cylinder_002.update()
me_cylinder_005 = bpy.data.meshes.new('Cylinder.005')
me_cylinder_005.from_pydata([(2.188, 1.533, 0.1792), (2.2, 1.531, 0.1792), (2.211, 1.524, 0.1792), (2.218, 1.513, 0.1792), (2.221, 1.5, 0.1792), (2.218, 1.487, 0.1792), (2.211, 1.477, 0.1792), (2.2, 1.469, 0.1792), (2.188, 1.467, 0.1792), (2.175, 1.469, 0.1792), (2.164, 1.477, 0.1792), (2.157, 1.487, 0.1792), (2.154, 1.5, 0.1792), (2.157, 1.513, 0.1792), (2.164, 1.524, 0.1792), (2.175, 1.531, 0.1792), (2.188, 1.528, 0.1897), (2.188, 1.533, 0.1846), (2.188, 1.532, 0.1882), (2.198, 1.526, 0.1897), (2.2, 1.531, 0.1846), (2.2, 1.529, 0.1882), (2.207, 1.52, 0.1897), (2.211, 1.524, 0.1846), (2.21, 1.522, 0.1882), (2.213, 1.511, 0.1897), (2.218, 1.513, 0.1846), (2.217, 1.512, 0.1882), (2.215, 1.5, 0.1897), (2.221, 1.5, 0.1846), (2.219, 1.5, 0.1882), (2.213, 1.489, 0.1897), (2.218, 1.487, 0.1846), (2.217, 1.488, 0.1882), (2.207, 1.48, 0.1897), (2.211, 1.477, 0.1846), (2.21, 1.478, 0.1882), (2.198, 1.474, 0.1897), (2.2, 1.469, 0.1846), (2.2, 1.471, 0.1882), (2.188, 1.472, 0.1897), (2.188, 1.467, 0.1846), (2.188, 1.468, 0.1882), (2.177, 1.474, 0.1897), (2.175, 1.469, 0.1846), (2.175, 1.471, 0.1882), (2.168, 1.48, 0.1897), (2.164, 1.477, 0.1846), (2.165, 1.478, 0.1882), (2.162, 1.489, 0.1897), (2.157, 1.487, 0.1846), (2.158, 1.488, 0.1882), (2.16, 1.5, 0.1897), (2.154, 1.5, 0.1846), (2.156, 1.5, 0.1882), (2.162, 1.511, 0.1897), (2.157, 1.513, 0.1846), (2.158, 1.512, 0.1882), (2.168, 1.52, 0.1897), (2.164, 1.524, 0.1846), (2.165, 1.522, 0.1882), (2.177, 1.526, 0.1897), (2.175, 1.531, 0.1846), (2.175, 1.529, 0.1882)], [], [(15, 62, 17, 0), (2, 23, 26, 3), (3, 26, 29, 4), (4, 29, 32, 5), (5, 32, 35, 6), (6, 35, 38, 7), (7, 38, 41, 8), (8, 41, 44, 9), (9, 44, 47, 10), (10, 47, 50, 11), (11, 50, 53, 12), (12, 53, 56, 13), (13, 56, 59, 14), (14, 59, 62, 15), (0, 17, 20, 1), (1, 20, 23, 2), (20, 17, 18, 21), (21, 18, 16, 19), (23, 20, 21, 24), (24, 21, 19, 22), (26, 23, 24, 27), (27, 24, 22, 25), (29, 26, 27, 30), (30, 27, 25, 28), (32, 29, 30, 33), (33, 30, 28, 31), (35, 32, 33, 36), (36, 33, 31, 34), (38, 35, 36, 39), (39, 36, 34, 37), (41, 38, 39, 42), (42, 39, 37, 40), (44, 41, 42, 45), (45, 42, 40, 43), (47, 44, 45, 48), (48, 45, 43, 46), (50, 47, 48, 51), (51, 48, 46, 49), (53, 50, 51, 54), (54, 51, 49, 52), (56, 53, 54, 57), (57, 54, 52, 55), (59, 56, 57, 60), (60, 57, 55, 58), (62, 59, 60, 63), (63, 60, 58, 61), (17, 62, 63, 18), (18, 63, 61, 16), (19, 16, 61, 58, 55, 52, 49, 46, 43, 40, 37, 34, 31, 28, 25, 22)])
me_cylinder_005.polygons.foreach_set('use_smooth', [True] * 49)
_uv = me_cylinder_005.uv_layers.new(name='UVMap')
_uv.uv.foreach_set('vector', [0.0625, 0.5, 0.0625, 0.7564, 0.0, 0.7564, 0.0, 0.5, 0.875, 0.5, 0.875, 0.7564, 0.8125, 0.7564, 0.8125, 0.5, 0.8125, 0.5, 0.8125, 0.7564, 0.75, 0.7564, 0.75, 0.5, 0.75, 0.5, 0.75, 0.7564, 0.6875, 0.7564, 0.6875, 0.5, 0.6875, 0.5, 0.6875, 0.7564, 0.625, 0.7564, 0.625, 0.5, 0.625, 0.5, 0.625, 0.7564, 0.5625, 0.7564, 0.5625, 0.5, 0.5625, 0.5, 0.5625, 0.7564, 0.5, 0.7564, 0.5, 0.5, 0.5, 0.5, 0.5, 0.7564, 0.4375, 0.7564, 0.4375, 0.5, 0.4375, 0.5, 0.4375, 0.7564, 0.375, 0.7564, 0.375, 0.5, 0.375, 0.5, 0.375, 0.7564, 0.3125, 0.7564, 0.3125, 0.5, 0.3125, 0.5, 0.3125, 0.7564, 0.25, 0.7564, 0.25, 0.5, 0.25, 0.5, 0.25, 0.7564, 0.1875, 0.7564, 0.1875, 0.5, 0.1875, 0.5, 0.1875, 0.7564, 0.125, 0.7564, 0.125, 0.5, 0.125, 0.5, 0.125, 0.7564, 0.0625, 0.7564, 0.0625, 0.5, 1.0, 0.5, 1.0, 0.7564, 0.9375, 0.7564, 0.9375, 0.5, 0.9375, 0.5, 0.9375, 0.7564, 0.875, 0.7564, 0.875, 0.5, 0.9375, 0.7564, 1.0, 0.7564, 0.9986, 1.0, 0.9389, 1.0, 0.3397, 0.4722, 0.2521, 0.4896, 0.25, 0.4522, 0.3274, 0.4368, 0.875, 0.7564, 0.9375, 0.7564, 0.9361, 1.0, 0.8764, 1.0, 0.4179, 0.4209, 0.3436, 0.4705, 0.3274, 0.4368, 0.393, 0.393, 0.8125, 0.7564, 0.875, 0.7564, 0.8736, 1.0, 0.8139, 1.0, 0.4705, 0.3436, 0.4209, 0.4179, 0.393, 0.393, 0.4368, 0.3274, 0.75, 0.7564, 0.8125, 0.7564, 0.8111, 1.0, 0.7514, 1.0, 0.4896, 0.2521, 0.4722, 0.3397, 0.4368, 0.3274, 0.4522, 0.25, 0.6875, 0.7564, 0.75, 0.7564, 0.7486, 1.0, 0.6889, 1.0, 0.4722, 0.1603, 0.4896, 0.2479, 0.4522, 0.25, 0.4368, 0.1726, 0.625, 0.7564, 0.6875, 0.7564, 0.6861, 1.0, 0.6264, 1.0, 0.4209, 0.08209, 0.4705, 0.1564, 0.4368, 0.1726, 0.393, 0.107, 0.5625, 0.7564, 0.625, 0.7564, 0.6236, 1.0, 0.5639, 1.0, 0.3436, 0.02947, 0.4179, 0.07909, 0.393, 0.107, 0.3274, 0.06319, 0.5, 0.7564, 0.5625, 0.7564, 0.5611, 1.0, 0.5014, 1.0, 0.2521, 0.01042, 0.3397, 0.02785, 0.3274, 0.06319, 0.25, 0.0478, 0.4375, 0.7564, 0.5, 0.7564, 0.4986, 1.0, 0.4389, 1.0, 0.1603, 0.02785, 0.2479, 0.01042, 0.25, 0.0478, 0.1726, 0.06319, 0.375, 0.7564, 0.4375, 0.7564, 0.4361, 1.0, 0.3764, 1.0, 0.08209, 0.07909, 0.1564, 0.02947, 0.1726, 0.06319, 0.107, 0.107, 0.3125, 0.7564, 0.375, 0.7564, 0.3736, 1.0, 0.3139, 1.0, 0.02947, 0.1564, 0.07909, 0.08209, 0.107, 0.107, 0.06319, 0.1726, 0.25, 0.7564, 0.3125, 0.7564, 0.3111, 1.0, 0.2514, 1.0, 0.01042, 0.2479, 0.02785, 0.1603, 0.06319, 0.1726, 0.0478, 0.25, 0.1875, 0.7564, 0.25, 0.7564, 0.2486, 1.0, 0.1889, 1.0, 0.02785, 0.3397, 0.01042, 0.2521, 0.0478, 0.25, 0.06319, 0.3274, 0.125, 0.7564, 0.1875, 0.7564, 0.1861, 1.0, 0.1264, 1.0, 0.07909, 0.4179, 0.02947, 0.3436, 0.06319, 0.3274, 0.107, 0.393, 0.0625, 0.7564, 0.125, 0.7564, 0.1236, 1.0, 0.06394, 1.0, 0.1564, 0.4705, 0.08209, 0.4209, 0.107, 0.393, 0.1726, 0.4368, 0.0, 0.7564, 0.0625, 0.7564, 0.06106, 1.0, 0.001441, 1.0, 0.2479, 0.4896, 0.1603, 0.4722, 0.1726, 0.4368, 0.25, 0.4522, 0.3274, 0.4368, 0.25, 0.4522, 0.1726, 0.4368, 0.107, 0.393, 0.06319, 0.3274, 0.0478, 0.25, 0.06319, 0.1726, 0.107, 0.107, 0.1726, 0.06319, 0.25, 0.0478, 0.3274, 0.06319, 0.393, 0.107, 0.4368, 0.1726, 0.4522, 0.25, 0.4368, 0.3274, 0.393, 0.393])
me_cylinder_005.use_remesh_fix_poles = True
me_cylinder_005.use_remesh_preserve_attributes = False
me_cylinder_005.use_mirror_vertex_groups = False
me_cylinder_005.update()
me_cube_010 = bpy.data.meshes.new('Cube.010')
me_cube_010.from_pydata([(1.598, 1.437, 2.741), (1.632, 1.322, 3.009), (1.598, 1.562, 2.741), (1.632, 1.677, 3.009), (2.092, 1.437, 2.741), (2.058, 1.322, 3.009), (2.092, 1.562, 2.741), (2.058, 1.677, 3.009), (1.632, 1.617, 2.698), (1.632, 1.383, 2.698), (1.598, 1.562, 3.009), (1.598, 1.437, 3.009), (2.058, 1.617, 2.698), (2.092, 1.562, 3.009), (2.058, 1.383, 2.698), (2.092, 1.437, 3.009)], [], [(0, 11, 10, 2), (8, 3, 7, 12), (6, 13, 15, 4), (14, 5, 1, 9), (8, 12, 14, 9), (0, 2, 8, 9), (11, 0, 9, 1), (2, 10, 3, 8), (13, 6, 12, 7), (6, 4, 14, 12), (4, 15, 5, 14)])
_uv = me_cube_010.uv_layers.new(name='UVMap')
_uv.uv.foreach_set('vector', [0.42, 0.05415, 0.58, 0.04376, 0.58, 0.2062, 0.42, 0.1958, 0.375, 0.25, 0.625, 0.25, 0.625, 0.5, 0.375, 0.5, 0.42, 0.5542, 0.58, 0.5438, 0.58, 0.7062, 0.42, 0.6958, 0.375, 0.75, 0.625, 0.75, 0.625, 1.0, 0.375, 1.0, 0.125, 0.5, 0.375, 0.5, 0.375, 0.75, 0.125, 0.75, 0.42, 0.05415, 0.42, 0.1958, 0.375, 0.25, 0.375, 0.0, 0.58, 0.04376, 0.42, 0.05415, 0.375, 0.0, 0.625, 0.0, 0.42, 0.1958, 0.58, 0.2062, 0.625, 0.25, 0.375, 0.25, 0.58, 0.5438, 0.42, 0.5542, 0.375, 0.5, 0.625, 0.5, 0.42, 0.5542, 0.42, 0.6958, 0.375, 0.75, 0.375, 0.5, 0.42, 0.6958, 0.58, 0.7062, 0.625, 0.75, 0.375, 0.75])
me_cube_010.use_remesh_fix_poles = True
me_cube_010.use_remesh_preserve_attributes = False
me_cube_010.use_mirror_vertex_groups = False
me_cube_010.update()
me_cylinder_003 = bpy.data.meshes.new('Cylinder.003')
me_cylinder_003.from_pydata([(1.842, 2.496, 2.837), (1.8, 2.598, 3.026), (1.972, 2.496, 2.837), (2.015, 2.598, 3.026), (2.064, 2.404, 2.837), (2.167, 2.447, 3.026), (2.064, 2.274, 2.837), (2.167, 2.232, 3.026), (1.972, 2.182, 2.837), (2.015, 2.08, 3.026), (1.842, 2.182, 2.837), (1.8, 2.08, 3.026), (1.75, 2.274, 2.837), (1.648, 2.232, 3.026), (1.75, 2.404, 2.837), (1.648, 2.447, 3.026), (1.831, 2.524, 2.837), (1.984, 2.524, 2.837), (2.092, 2.416, 2.837), (2.092, 2.263, 2.837), (1.984, 2.154, 2.837), (1.831, 2.154, 2.837), (1.723, 2.263, 2.837), (1.723, 2.416, 2.837), (1.842, 2.496, 2.884), (1.972, 2.496, 2.884), (2.064, 2.404, 2.884), (2.064, 2.274, 2.884), (1.972, 2.182, 2.884), (1.842, 2.182, 2.884), (1.75, 2.274, 2.884), (1.75, 2.404, 2.884), (1.816, 2.56, 2.964), (1.999, 2.56, 2.964), (2.129, 2.431, 2.964), (2.129, 2.248, 2.964), (1.999, 2.118, 2.964), (1.816, 2.118, 2.964), (1.686, 2.248, 2.964), (1.686, 2.431, 2.964), (1.806, 2.584, 2.979), (2.009, 2.584, 2.979), (2.152, 2.44, 2.979), (2.152, 2.238, 2.979), (2.009, 2.095, 2.979), (1.806, 2.095, 2.979), (1.663, 2.238, 2.979), (1.663, 2.44, 2.979)], [], [(40, 1, 3, 41), (41, 3, 5, 42), (42, 5, 7, 43), (43, 7, 9, 44), (44, 9, 11, 45), (45, 11, 13, 46), (46, 13, 15, 47), (47, 15, 1, 40), (14, 0, 24, 31), (2, 0, 16, 17), (4, 2, 17, 18), (6, 4, 18, 19), (8, 6, 19, 20), (10, 8, 20, 21), (12, 10, 21, 22), (14, 12, 22, 23), (0, 14, 23, 16), (24, 25, 26, 27, 28, 29, 30, 31), (10, 12, 30, 29), (6, 8, 28, 27), (2, 4, 26, 25), (12, 14, 31, 30), (8, 10, 29, 28), (4, 6, 27, 26), (0, 2, 25, 24), (23, 39, 32, 16), (22, 38, 39, 23), (21, 37, 38, 22), (20, 36, 37, 21), (19, 35, 36, 20), (18, 34, 35, 19), (17, 33, 34, 18), (16, 32, 33, 17), (39, 47, 40, 32), (38, 46, 47, 39), (37, 45, 46, 38), (36, 44, 45, 37), (35, 43, 44, 36), (34, 42, 43, 35), (33, 41, 42, 34), (32, 40, 41, 33)])
_uv = me_cylinder_003.uv_layers.new(name='UVMap')
_uv.uv.foreach_set('vector', [1.0, 0.8756, 1.0, 1.0, 0.875, 1.0, 0.875, 0.8756, 0.875, 0.8756, 0.875, 1.0, 0.75, 1.0, 0.75, 0.8756, 0.75, 0.8756, 0.75, 1.0, 0.625, 1.0, 0.625, 0.8756, 0.625, 0.8756, 0.625, 1.0, 0.5, 1.0, 0.5, 0.8756, 0.5, 0.8756, 0.5, 1.0, 0.375, 1.0, 0.375, 0.8756, 0.375, 0.8756, 0.375, 1.0, 0.25, 1.0, 0.25, 0.8756, 0.25, 0.8756, 0.25, 1.0, 0.125, 1.0, 0.125, 0.8756, 0.125, 0.8756, 0.125, 1.0, 0.0, 1.0, 0.0, 0.8756, 0.6058, 0.3942, 0.75, 0.454, 0.75, 0.454, 0.6058, 0.3942, 0.8942, 0.3942, 0.75, 0.454, 0.75, 0.49, 0.9197, 0.4197, 0.954, 0.25, 0.8942, 0.3942, 0.9197, 0.4197, 0.99, 0.25, 0.8942, 0.1058, 0.954, 0.25, 0.99, 0.25, 0.9197, 0.08029, 0.75, 0.04603, 0.8942, 0.1058, 0.9197, 0.08029, 0.75, 0.01, 0.6058, 0.1058, 0.75, 0.04603, 0.75, 0.01, 0.5803, 0.08029, 0.546, 0.25, 0.6058, 0.1058, 0.5803, 0.08029, 0.51, 0.25, 0.6058, 0.3942, 0.546, 0.25, 0.51, 0.25, 0.5803, 0.4197, 0.75, 0.454, 0.6058, 0.3942, 0.5803, 0.4197, 0.75, 0.49, 0.75, 0.454, 0.8942, 0.3942, 0.954, 0.25, 0.8942, 0.1058, 0.75, 0.04603, 0.6058, 0.1058, 0.546, 0.25, 0.6058, 0.3942, 0.6058, 0.1058, 0.546, 0.25, 0.546, 0.25, 0.6058, 0.1058, 0.8942, 0.1058, 0.75, 0.04603, 0.75, 0.04603, 0.8942, 0.1058, 0.8942, 0.3942, 0.954, 0.25, 0.954, 0.25, 0.8942, 0.3942, 0.546, 0.25, 0.6058, 0.3942, 0.6058, 0.3942, 0.546, 0.25, 0.75, 0.04603, 0.6058, 0.1058, 0.6058, 0.1058, 0.75, 0.04603, 0.954, 0.25, 0.8942, 0.1058, 0.8942, 0.1058, 0.954, 0.25, 0.75, 0.454, 0.8942, 0.3942, 0.8942, 0.3942, 0.75, 0.454, 0.125, 0.5, 0.125, 0.8341, 0.0, 0.8341, 0.0, 0.5, 0.25, 0.5, 0.25, 0.8341, 0.125, 0.8341, 0.125, 0.5, 0.375, 0.5, 0.375, 0.8341, 0.25, 0.8341, 0.25, 0.5, 0.5, 0.5, 0.5, 0.8341, 0.375, 0.8341, 0.375, 0.5, 0.625, 0.5, 0.625, 0.8341, 0.5, 0.8341, 0.5, 0.5, 0.75, 0.5, 0.75, 0.8341, 0.625, 0.8341, 0.625, 0.5, 0.875, 0.5, 0.875, 0.8341, 0.75, 0.8341, 0.75, 0.5, 1.0, 0.5, 1.0, 0.8341, 0.875, 0.8341, 0.875, 0.5, 0.125, 0.8341, 0.125, 0.8756, 0.0, 0.8756, 0.0, 0.8341, 0.25, 0.8341, 0.25, 0.8756, 0.125, 0.8756, 0.125, 0.8341, 0.375, 0.8341, 0.375, 0.8756, 0.25, 0.8756, 0.25, 0.8341, 0.5, 0.8341, 0.5, 0.8756, 0.375, 0.8756, 0.375, 0.8341, 0.625, 0.8341, 0.625, 0.8756, 0.5, 0.8756, 0.5, 0.8341, 0.75, 0.8341, 0.75, 0.8756, 0.625, 0.8756, 0.625, 0.8341, 0.875, 0.8341, 0.875, 0.8756, 0.75, 0.8756, 0.75, 0.8341, 1.0, 0.8341, 1.0, 0.8756, 0.875, 0.8756, 0.875, 0.8341])
me_cylinder_003.use_remesh_fix_poles = True
me_cylinder_003.use_remesh_preserve_attributes = False
me_cylinder_003.use_mirror_vertex_groups = False
me_cylinder_003.update()
me_cylinder_004 = bpy.data.meshes.new('Cylinder.004')
me_cylinder_004.from_pydata([(1.844, 2.489, 2.875), (1.844, 2.489, 2.844), (1.968, 2.489, 2.875), (1.968, 2.489, 2.844), (2.055, 2.401, 2.875), (2.055, 2.401, 2.844), (2.055, 2.278, 2.875), (2.055, 2.278, 2.844), (1.968, 2.19, 2.875), (1.968, 2.19, 2.844), (1.844, 2.19, 2.875), (1.844, 2.19, 2.844), (1.756, 2.278, 2.875), (1.756, 2.278, 2.844), (1.756, 2.401, 2.875), (1.756, 2.401, 2.844)], [], [(0, 1, 3, 2), (2, 3, 5, 4), (4, 5, 7, 6), (6, 7, 9, 8), (8, 9, 11, 10), (10, 11, 13, 12), (3, 1, 15, 13, 11, 9, 7, 5), (12, 13, 15, 14), (14, 15, 1, 0), (0, 2, 4, 6, 8, 10, 12, 14)])
_uv = me_cylinder_004.uv_layers.new(name='UVMap')
_uv.uv.foreach_set('vector', [1.0, 0.5, 1.0, 1.0, 0.875, 1.0, 0.875, 0.5, 0.875, 0.5, 0.875, 1.0, 0.75, 1.0, 0.75, 0.5, 0.75, 0.5, 0.75, 1.0, 0.625, 1.0, 0.625, 0.5, 0.625, 0.5, 0.625, 1.0, 0.5, 1.0, 0.5, 0.5, 0.5, 0.5, 0.5, 1.0, 0.375, 1.0, 0.375, 0.5, 0.375, 0.5, 0.375, 1.0, 0.25, 1.0, 0.25, 0.5, 0.4197, 0.4197, 0.25, 0.49, 0.08029, 0.4197, 0.01, 0.25, 0.08029, 0.08029, 0.25, 0.01, 0.4197, 0.08029, 0.49, 0.25, 0.25, 0.5, 0.25, 1.0, 0.125, 1.0, 0.125, 0.5, 0.125, 0.5, 0.125, 1.0, 0.0, 1.0, 0.0, 0.5, 0.75, 0.49, 0.9197, 0.4197, 0.99, 0.25, 0.9197, 0.08029, 0.75, 0.01, 0.5803, 0.08029, 0.51, 0.25, 0.5803, 0.4197])
me_cylinder_004.use_remesh_fix_poles = True
me_cylinder_004.use_remesh_preserve_attributes = False
me_cylinder_004.use_mirror_vertex_groups = False
me_cylinder_004.update()

# ---- curves / text
cu_beziercurve = bpy.data.curves.new('BezierCurve', 'CURVE')
cu_beziercurve.dimensions = '3D'
_sp = cu_beziercurve.splines.new('BEZIER'); _sp.bezier_points.add(3)
_sp.bezier_points.foreach_set('co', [-2.402, -3.333, 1.078, -1.198, -2.873, 0.8824, 1.208, -2.873, 0.8824, 2.411, -3.333, 1.078])
_sp.bezier_points.foreach_set('handle_left', [-2.415, -3.984, 1.354, -2.375, -2.873, 0.8824, 0.4853, -2.873, 0.8824, 2.409, -2.872, 0.8823])
_sp.bezier_points.foreach_set('handle_right', [-2.392, -2.873, 0.8828, -0.5472, -2.873, 0.8824, 2.413, -2.873, 0.8824, 2.412, -3.584, 1.184])
for _p, _l, _r in zip(_sp.bezier_points, ['ALIGNED', 'ALIGNED', 'ALIGNED', 'ALIGNED'], ['ALIGNED', 'ALIGNED', 'ALIGNED', 'ALIGNED']): _p.handle_left_type = _l; _p.handle_right_type = _r
_sp.order_u = 0
_sp.order_v = 0
cu_beziercurve.use_path = True
cu_beziercurve.use_path_clamp = True
cu_beziercurve.bevel_depth = 0.07
cu_beziercurve.fill_mode = 'FULL'

# ---- objects
ob_cube = bpy.data.objects.new('Cube', me_cube_002)
ob_cube_001 = bpy.data.objects.new('Cube.001', me_cube)
ob_cube_002 = bpy.data.objects.new('Cube.002', me_cube_001)
ob_cube_003 = bpy.data.objects.new('Cube.003', me_cube_003)
ob_cube_004 = bpy.data.objects.new('Cube.004', me_cube_004)
ob_cube_005 = bpy.data.objects.new('Cube.005', me_cube_005)
ob_cube_006 = bpy.data.objects.new('Cube.006', me_cube_006)
ob_cube_007 = bpy.data.objects.new('Cube.007', me_cube_007)
ob_cube_008 = bpy.data.objects.new('Cube.008', me_cube_008)
ob_beziercurve = bpy.data.objects.new('BezierCurve', cu_beziercurve)
ob_cube_009 = bpy.data.objects.new('Cube.009', me_cube_009)
ob_cylinder = bpy.data.objects.new('Cylinder', me_cylinder_001)
ob_cylinder_001 = bpy.data.objects.new('Cylinder.001', me_cylinder_002)
ob_cylinder_002 = bpy.data.objects.new('Cylinder.002', me_cylinder_005)
ob_cube_010 = bpy.data.objects.new('Cube.010', me_cube_010)
ob_cylinder_003 = bpy.data.objects.new('Cylinder.003', me_cylinder_003)
ob_cylinder_004 = bpy.data.objects.new('Cylinder.004', me_cylinder_004)

# ---- transforms, parenting, visibility, modifiers, constraints
ob_cube.location = (0.0, 0.0, 0.0)
ob_cube.lineart.crease_threshold = 0.0
_m = ob_cube.modifiers.new('Mirror', 'MIRROR')
_m.use_axis = (True, True, False)
_m.use_clip = True
ob_cube_001.location = (0.0, 0.0, 0.0)
ob_cube_001.lineart.crease_threshold = 0.0
_m = ob_cube_001.modifiers.new('Mirror', 'MIRROR')
_m.use_axis = (True, True, False)
ob_cube_002.location = (0.0, 0.0, 0.0)
ob_cube_002.lineart.crease_threshold = 0.0
_m = ob_cube_002.modifiers.new('Mirror', 'MIRROR')
_m.use_axis = (True, True, False)
_m = ob_cube_002.modifiers.new('Auto Smooth', 'NODES')
_m.node_group = ng_auto_smooth
_gi = [s.identifier for s in ng_auto_smooth.interface.items_tree if s.item_type == 'SOCKET' and s.in_out == 'INPUT']
_m[_gi[1]] = 0.5236  # Angle
ob_cube_003.location = (0.0, 0.0, 0.0)
ob_cube_003.lineart.crease_threshold = 0.0
_m = ob_cube_003.modifiers.new('Mirror', 'MIRROR')
_m.use_axis = (True, True, False)
_m = ob_cube_003.modifiers.new('Array', 'ARRAY')
_m.count = 3
_m.constant_offset_displace = (0.0, 0.0, 0.0)
_m.relative_offset_displace = (0.0, 0.0, 1.03)
_m = ob_cube_003.modifiers.new('Auto Smooth', 'NODES')
_m.node_group = ng_auto_smooth
_gi = [s.identifier for s in ng_auto_smooth.interface.items_tree if s.item_type == 'SOCKET' and s.in_out == 'INPUT']
_m[_gi[1]] = 0.6109  # Angle
ob_cube_004.location = (0.0, 0.0, 0.0)
ob_cube_004.lineart.crease_threshold = 0.0
_m = ob_cube_004.modifiers.new('Mirror', 'MIRROR')
_m.use_axis = (True, True, False)
_m = ob_cube_004.modifiers.new('Array', 'ARRAY')
_m.count = 3
_m.constant_offset_displace = (0.0, 0.0, 0.0)
_m.relative_offset_displace = (0.0, 0.0, 1.03)
_m = ob_cube_004.modifiers.new('Auto Smooth', 'NODES')
_m.node_group = ng_auto_smooth
_gi = [s.identifier for s in ng_auto_smooth.interface.items_tree if s.item_type == 'SOCKET' and s.in_out == 'INPUT']
_m[_gi[1]] = 0.6109  # Angle
ob_cube_005.location = (0.0, 0.0, 0.0)
ob_cube_005.lineart.crease_threshold = 0.0
_m = ob_cube_005.modifiers.new('Mirror', 'MIRROR')
_m.use_axis = (True, True, False)
_m = ob_cube_005.modifiers.new('Array', 'ARRAY')
_m.count = 3
_m.constant_offset_displace = (0.0, 0.0, 0.0)
_m.relative_offset_displace = (0.0, 0.0, 1.03)
_m = ob_cube_005.modifiers.new('Auto Smooth', 'NODES')
_m.node_group = ng_auto_smooth
_gi = [s.identifier for s in ng_auto_smooth.interface.items_tree if s.item_type == 'SOCKET' and s.in_out == 'INPUT']
_m[_gi[1]] = 0.6109  # Angle
ob_cube_006.location = (0.0, 0.0, 0.0)
ob_cube_006.lineart.crease_threshold = 0.0
_m = ob_cube_006.modifiers.new('Mirror', 'MIRROR')
_m.use_axis = (True, True, False)
_m = ob_cube_006.modifiers.new('Array', 'ARRAY')
_m.count = 3
_m.constant_offset_displace = (0.0, 0.0, 0.0)
_m.relative_offset_displace = (0.0, 0.0, 1.03)
_m = ob_cube_006.modifiers.new('Auto Smooth', 'NODES')
_m.node_group = ng_auto_smooth
_gi = [s.identifier for s in ng_auto_smooth.interface.items_tree if s.item_type == 'SOCKET' and s.in_out == 'INPUT']
_m[_gi[1]] = 0.6109  # Angle
ob_cube_007.location = (0.0, 0.0, 0.0)
ob_cube_007.lineart.crease_threshold = 0.0
_m = ob_cube_007.modifiers.new('Mirror', 'MIRROR')
_m.use_axis = (True, True, False)
_m = ob_cube_007.modifiers.new('Array', 'ARRAY')
_m.count = 3
_m.constant_offset_displace = (0.0, 0.0, 0.0)
_m.relative_offset_displace = (0.0, 0.0, 1.03)
_m = ob_cube_007.modifiers.new('Auto Smooth', 'NODES')
_m.node_group = ng_auto_smooth
_gi = [s.identifier for s in ng_auto_smooth.interface.items_tree if s.item_type == 'SOCKET' and s.in_out == 'INPUT']
_m[_gi[1]] = 0.6109  # Angle
ob_cube_008.location = (0.0, 0.0, 0.0)
ob_cube_008.lineart.crease_threshold = 0.0
_m = ob_cube_008.modifiers.new('Mirror', 'MIRROR')
_m.use_axis = (True, True, False)
_m = ob_cube_008.modifiers.new('Array', 'ARRAY')
_m.count = 3
_m.constant_offset_displace = (0.0, 0.0, 0.0)
_m.relative_offset_displace = (0.0, 0.0, 1.03)
_m = ob_cube_008.modifiers.new('Auto Smooth', 'NODES')
_m.node_group = ng_auto_smooth
_gi = [s.identifier for s in ng_auto_smooth.interface.items_tree if s.item_type == 'SOCKET' and s.in_out == 'INPUT']
_m[_gi[1]] = 0.6109  # Angle
ob_beziercurve.location = (0.0, 0.0, 1.493)
ob_beziercurve.rotation_euler = (0.0, -0.0, 1.571)
ob_beziercurve.lineart.crease_threshold = 0.0
_m = ob_beziercurve.modifiers.new('Mirror', 'MIRROR')
_m.use_axis = (False, True, True)
ob_cube_009.location = (0.0, 0.0, 0.0)
ob_cube_009.lineart.crease_threshold = 0.0
_m = ob_cube_009.modifiers.new('Skin', 'SKIN')
_m = ob_cube_009.modifiers.new('Decimate', 'DECIMATE')
_m.decimate_type = 'DISSOLVE'
ob_cylinder.location = (0.0, 0.0, 0.0)
ob_cylinder.lineart.crease_threshold = 0.0
_m = ob_cylinder.modifiers.new('Mirror', 'MIRROR')
_m.use_axis = (False, True, False)
ob_cylinder_001.location = (0.0, 0.0, 0.0)
ob_cylinder_001.lineart.crease_threshold = 0.0
_m = ob_cylinder_001.modifiers.new('Mirror', 'MIRROR')
_m.use_axis = (False, True, False)
ob_cylinder_002.location = (0.0, 0.0, 0.0)
ob_cylinder_002.lineart.crease_threshold = 0.0
_m = ob_cylinder_002.modifiers.new('Mirror', 'MIRROR')
_m.use_axis = (True, True, False)
_m = ob_cylinder_002.modifiers.new('Auto Smooth', 'NODES')
_m.node_group = ng_auto_smooth
_gi = [s.identifier for s in ng_auto_smooth.interface.items_tree if s.item_type == 'SOCKET' and s.in_out == 'INPUT']
_m[_gi[1]] = 0.8727  # Angle
ob_cube_010.location = (0.0, 0.0, 0.0)
ob_cube_010.lineart.crease_threshold = 0.0
_m = ob_cube_010.modifiers.new('Mirror', 'MIRROR')
_m.use_axis = (True, True, False)
ob_cylinder_003.location = (0.0, 0.0, 0.0)
ob_cylinder_003.lineart.crease_threshold = 0.0
_m = ob_cylinder_003.modifiers.new('Mirror', 'MIRROR')
_m.use_axis = (True, True, False)
ob_cylinder_004.location = (0.0, 0.0, 0.0)
ob_cylinder_004.lineart.crease_threshold = 0.0
_m = ob_cylinder_004.modifiers.new('Mirror', 'MIRROR')
_m.use_axis = (True, True, False)

# ---- collection membership
col_collection.objects.link(ob_cube)
col_collection.objects.link(ob_cube_001)
col_collection.objects.link(ob_cube_002)
col_collection.objects.link(ob_cube_003)
col_collection.objects.link(ob_cube_004)
col_collection.objects.link(ob_cube_005)
col_collection.objects.link(ob_cube_006)
col_collection.objects.link(ob_cube_007)
col_collection.objects.link(ob_cube_008)
col_collection.objects.link(ob_beziercurve)
col_collection.objects.link(ob_cube_009)
col_collection.objects.link(ob_cylinder)
col_collection.objects.link(ob_cylinder_001)
col_collection.objects.link(ob_cylinder_002)
col_collection.objects.link(ob_cube_010)
col_collection.objects.link(ob_cylinder_003)
col_collection.objects.link(ob_cylinder_004)

# ---- scene / render settings (as saved in the file)
scene.frame_start = 1; scene.frame_end = 250; scene.frame_set(1)
scene.render.engine = 'BLENDER_EEVEE_NEXT'
scene.cycles.use_denoising = False
scene.cycles.samples = 128
scene.cycles.sampling_pattern = 'TABULATED_SOBOL'
scene.cycles.use_adaptive_sampling = False
scene.cycles.use_light_tree = False
scene.view_settings.view_transform = 'Filmic'
bpy.context.view_layer.update()

# ---- added for rendering (the .blend has no active camera and no usable light): camera, sun
cam_auto = bpy.data.cameras.new('AutoCamera')
cam_auto.lens = 50.0
cam_auto.sensor_width = 36.0
cam_auto.clip_end = 1000.0
ob_auto_camera = bpy.data.objects.new('AutoCamera', cam_auto)
scene.collection.objects.link(ob_auto_camera)
ob_auto_camera.location = (10.5033, -11.7996, 9.6478)
ob_auto_camera.rotation_euler = (1.09748, -7.21219e-08, 0.694738)
scene.camera = ob_auto_camera
light_auto_sun = bpy.data.lights.new('AutoSun', 'SUN')
light_auto_sun.energy = 3.0
light_auto_sun.angle = 0.0523599
ob_auto_sun = bpy.data.objects.new('AutoSun', light_auto_sun)
scene.collection.objects.link(ob_auto_sun)
ob_auto_sun.rotation_euler = (0.872665, 0.174533, 0.523599)
bpy.context.view_layer.update()
